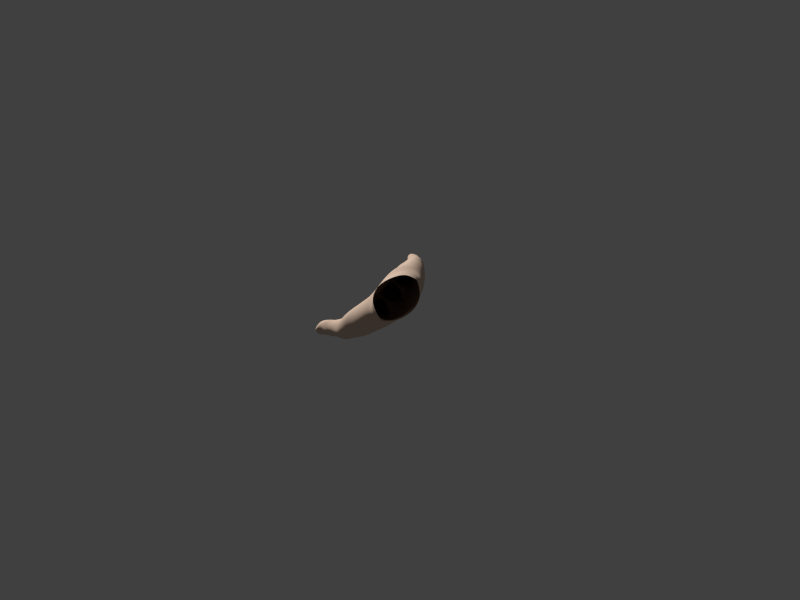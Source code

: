 # Source: rigging_fingers.blend  (saved by Blender 2.82.7; exported with 4.5.12 LTS)
import bpy
from mathutils import Matrix  # noqa: F401  (used for matrix-valued properties, if any)

bpy.ops.wm.read_factory_settings(use_empty=True)
scene = bpy.context.scene
scene.name = 'Scene'

# ---- collections
col_collection_1 = bpy.data.collections.new('Collection 1'); scene.collection.children.link(col_collection_1)
col_collection_2 = bpy.data.collections.new('Collection 2'); scene.collection.children.link(col_collection_2)
col_collection_3 = bpy.data.collections.new('Collection 3'); scene.collection.children.link(col_collection_3)
col_collection_3.hide_render = True
col_collection_3.hide_viewport = True

# ---- materials (node trees are filled in below, after node groups)
mat_skin = bpy.data.materials.new('Skin')
mat_skin.alpha_threshold = 0.0
mat_skin.use_transparent_shadow = False
mat_skin.diffuse_color = (0.7538, 0.5599, 0.431, 1.0)
mat_skin.specular_color = (1.0, 0.9097, 0.838)
mat_skin.roughness = 0.5
mat_skin.specular_intensity = 0.01059
mat_skin.line_color = (0.0, 0.0, 0.0, 1.0)

# ---- material node trees

# ---- world
world_world = bpy.data.worlds.new('World'); scene.world = world_world
world_world.color = (0.05088, 0.05088, 0.05088)
world_world.use_sun_shadow = False
world_world.sun_shadow_jitter_overblur = 0.0
world_world.cycles.sampling_method = 'MANUAL'
world_world.cycles.sample_map_resolution = 256

# ---- cameras
cam_camera_001 = bpy.data.cameras.new('Camera.001')
cam_camera_001.lens = 68.72

# ---- meshes
me_cube_001 = bpy.data.meshes.new('Cube.001')
me_cube_001.from_pydata([(0.1139, 0.6359, -0.04383), (0.1596, 0.6355, -0.03913), (0.1241, 0.6376, -0.03177), (0.1484, 0.6374, -0.02937), (0.115, 0.6191, -0.03848), (0.1573, 0.6188, -0.034), (0.1432, 0.6173, -0.02957), (0.1289, 0.6174, -0.03102), (0.1176, 0.6574, -0.04799), (0.157, 0.6571, -0.04391), (0.1465, 0.6644, -0.03527), (0.1272, 0.6646, -0.03716), (0.1087, 0.6255, -0.07406), (0.1699, 0.6236, -0.06889), (0.1528, 0.6219, -0.09636), (0.1307, 0.6219, -0.09937), (0.1647, 0.6292, -0.08353), (0.1168, 0.6296, -0.08944), (0.1527, 0.6124, -0.09452), (0.1305, 0.6126, -0.09794), (0.1646, 0.6135, -0.08091), (0.116, 0.6138, -0.08736), (0.1533, 0.5183, -0.08721), (0.1284, 0.5185, -0.09452), (0.122, 0.5269, -0.01617), (0.1474, 0.5265, -0.01392), (0.1709, 0.524, -0.06813), (0.1679, 0.519, -0.03674), (0.1035, 0.5229, -0.07648), (0.1009, 0.5181, -0.0445), (0.1534, 0.5432, -0.08908), (0.1285, 0.5434, -0.09535), (0.1227, 0.5434, -0.02349), (0.1479, 0.5432, -0.02123), (0.1709, 0.5475, -0.06863), (0.1683, 0.5398, -0.03913), (0.1046, 0.5461, -0.07817), (0.102, 0.5393, -0.04654), (0.1334, 0.762, -0.1094), (0.1637, 0.7684, -0.06761), (0.1535, 0.7084, -0.1087), (0.1477, 0.7133, -0.05205), (0.1649, 0.7088, -0.08773), (0.1176, 0.7092, -0.09332), (0.115, 0.7164, -0.06923), (0.1538, 0.6547, -0.1037), (0.1314, 0.6548, -0.1065), (0.1255, 0.6803, -0.04658), (0.1499, 0.68, -0.04428), (0.169, 0.6532, -0.0815), (0.1677, 0.6651, -0.0562), (0.1121, 0.6539, -0.08756), (0.109, 0.6656, -0.06221), (0.1528, 0.5968, -0.09411), (0.13, 0.5967, -0.09794), (0.1234, 0.6047, -0.02574), (0.1481, 0.6044, -0.02345), (0.1685, 0.6056, -0.07389), (0.1683, 0.6079, -0.04241), (0.1099, 0.6058, -0.08094), (0.1046, 0.6081, -0.0492), (0.05567, 0.42, 0.001063), (0.03556, 0.4196, 0.0003555), (-0.09862, 0.3948, -0.02517), (0.1239, 0.4256, 0.01042), (-0.02529, 0.4077, -0.009235), (-0.0444, 0.4038, -0.0113), (0.08835, 0.44, -0.1035), (0.08756, 0.498, -0.04864), (0.08968, 0.4972, -0.09299), (0.008987, 0.4524, -0.03867), (0.01642, 0.4412, -0.1084), (0.01515, 0.4827, -0.1035), (0.01477, 0.4828, -0.08959), (-0.07214, 0.4378, -0.05539), (-0.06676, 0.4298, -0.1112), (-0.06685, 0.4752, -0.1067), (-0.0685, 0.4706, -0.09173), (-0.02062, 0.4444, -0.01889), (0.01602, 0.4529, -0.03), (0.03549, 0.4557, -0.01037), (0.05941, 0.456, -0.009684), (0.08134, 0.4549, -0.0312), (0.02369, 0.4374, -0.1107), (-0.05758, 0.4257, -0.1155), (0.008516, 0.4299, -0.1085), (-0.06464, 0.4396, -0.04877), (-0.1366, 0.4233, -0.09087), (-0.07474, 0.4188, -0.1095), (-0.0805, 0.4334, -0.04953), (-0.1395, 0.4283, -0.05926), (0.0679, 0.4375, -0.1087), (0.04434, 0.4371, -0.1117), (-0.01148, 0.4255, -0.1131), (-0.03542, 0.4249, -0.1161), (-0.09311, 0.416, -0.1082), (-0.1134, 0.4162, -0.1094), (-0.04387, 0.4425, -0.02044), (-0.12, 0.431, -0.03606), (-0.09975, 0.4325, -0.032), (0.122, 0.4529, -0.0005448), (0.1491, 0.4538, -0.002448), (0.1595, 0.4395, -0.09157), (0.1228, 0.4363, -0.1027), (0.09809, 0.4492, -0.02836), (0.1049, 0.4382, -0.09873), (0.1776, 0.4517, -0.03016), (0.179, 0.4456, -0.0683), (0.03113, 0.5001, -0.01277), (0.06853, 0.4954, -0.1053), (0.04319, 0.4953, -0.109), (-0.01311, 0.4859, -0.1082), (-0.03825, 0.4858, -0.1116), (-0.01546, 0.4864, -0.01946), (-0.04757, 0.4861, -0.02325), (-0.1196, 0.4715, -0.03737), (-0.1302, 0.4793, -0.09188), (-0.06257, 0.487, -0.0599), (-0.06083, 0.4853, -0.1033), (0.02114, 0.4949, -0.09944), (0.1306, 0.6169, -0.09834), (0.1527, 0.6168, -0.09488), (0.1502, 0.8247, -0.09551), (0.1361, 0.8248, -0.09699), (0.1347, 0.8263, -0.07141), (0.1488, 0.8262, -0.06991), (0.1179, 0.5032, -0.01013), (0.1499, 0.5029, -0.007491), (0.1282, 0.4936, -0.0921), (0.1531, 0.4946, -0.084), (0.1655, 0.6204, -0.07989), (0.1685, 0.6321, -0.04684), (0.1154, 0.6212, -0.08624), (0.1062, 0.6326, -0.05344), (0.1595, 0.8136, -0.08211), (0.1587, 0.8145, -0.06989), (0.1252, 0.8139, -0.08542), (0.1244, 0.8148, -0.07312), (0.1002, 0.4962, -0.04783), (0.1043, 0.5005, -0.08015), (0.1675, 0.4984, -0.03592), (0.1707, 0.5014, -0.06826), (0.1155, 0.7436, -0.07203), (0.1245, 0.7301, -0.09626), (0.1638, 0.743, -0.06707), (0.1599, 0.7296, -0.09189), (0.153, 0.7268, -0.105), (0.1337, 0.727, -0.1082), (0.1631, 0.7162, -0.06399), (0.1289, 0.7135, -0.05403), (0.1332, 0.7084, -0.1122), (0.1165, 0.7688, -0.07238), (0.1183, 0.7597, -0.09206), (0.1658, 0.7591, -0.08694), (0.1488, 0.773, -0.05984), (0.1302, 0.7731, -0.06184), (0.1548, 0.7619, -0.1067), (0.1233, 0.7219, -0.09922), (0.1611, 0.7215, -0.09423), (0.1337, 0.7229, -0.1093), (0.1531, 0.7228, -0.1061), (0.1236, 0.7394, -0.09758), (0.1613, 0.739, -0.09292), (0.1338, 0.7316, -0.1076), (0.153, 0.7316, -0.1048), (0.1651, 0.7341, -0.08204), (0.1171, 0.7349, -0.08702), (0.131, 0.7669, -0.05755), (0.1471, 0.7667, -0.05583), (0.155, 0.7621, -0.06313), (0.1241, 0.7624, -0.06634), (0.1315, 0.7323, -0.05378), (0.1453, 0.7322, -0.05223), (0.1556, 0.7327, -0.05676), (0.1216, 0.7329, -0.06046), (0.146, 0.75, -0.0537), (0.1313, 0.7501, -0.05532), (0.157, 0.748, -0.05858), (0.1209, 0.7483, -0.06243), (0.1342, 0.795, -0.1013), (0.1625, 0.7916, -0.06721), (0.1193, 0.7925, -0.08928), (0.1187, 0.7919, -0.07151), (0.1523, 0.7949, -0.09912), (0.1648, 0.792, -0.08456), (0.1335, 0.7767, -0.1054), (0.1635, 0.7836, -0.06745), (0.1184, 0.7814, -0.09067), (0.1173, 0.784, -0.07203), (0.1479, 0.7774, -0.06021), (0.1314, 0.7776, -0.062), (0.1538, 0.7766, -0.1029), (0.1655, 0.781, -0.08569), (0.1336, 0.7821, -0.06173), (0.1459, 0.782, -0.0603), (0.1253, 0.7892, -0.06881), (0.1553, 0.7831, -0.06537), (0.1262, 0.7942, -0.06864), (0.1549, 0.794, -0.06568), (0.1284, 0.811, -0.07011), (0.1541, 0.8108, -0.06758), (0.1467, 0.8194, -0.06752), (0.1361, 0.8195, -0.06874), (0.1357, 0.8244, -0.06797), (0.1471, 0.8243, -0.0667), (0.1552, 0.8136, -0.06704), (0.1274, 0.8138, -0.06973), (0.156, 0.7924, -0.06598), (0.125, 0.7927, -0.06915), (0.1502, 0.7969, -0.06167), (0.1306, 0.7971, -0.06371), (0.1569, 0.7873, -0.06834), (0.1242, 0.7875, -0.07169), (0.1466, 0.7798, -0.06315), (0.1333, 0.78, -0.06468), (0.05066, 0.7983, -0.07556), (0.06471, 0.7981, -0.07396), (0.04109, 0.8064, -0.08299), (0.07554, 0.8061, -0.07947), (0.04788, 0.8163, -0.07444), (0.06847, 0.8161, -0.07231), (0.04198, 0.8118, -0.08027), (0.07463, 0.8115, -0.07695), (0.04455, 0.834, -0.07862), (0.0738, 0.8337, -0.07591), (0.06536, 0.8448, -0.07404), (0.05334, 0.8449, -0.0753), (0.05377, 0.8398, -0.0766), (0.0649, 0.8397, -0.0754), (0.07268, 0.8308, -0.07692), (0.04558, 0.8311, -0.07947), (0.07346, 0.8132, -0.07662), (0.04322, 0.8134, -0.07973), (0.07388, 0.8017, -0.07634), (0.0422, 0.8082, -0.07993), (0.064, 0.8004, -0.07087), (0.05099, 0.8005, -0.07236), (0.08455, 0.7996, -0.09765), (0.0722, 0.7945, -0.1155), (0.04871, 0.7958, -0.07263), (0.06605, 0.7956, -0.07077), (0.03378, 0.8027, -0.08336), (0.03495, 0.7998, -0.1029), (0.08244, 0.8023, -0.07855), (0.0508, 0.7946, -0.1182), (0.08373, 0.8114, -0.09637), (0.07052, 0.8144, -0.1114), (0.0353, 0.8111, -0.08276), (0.03579, 0.8119, -0.1013), (0.08142, 0.8108, -0.07826), (0.05142, 0.8145, -0.1137), (0.03768, 0.7647, -0.07275), (0.07569, 0.7644, -0.06872), (0.04863, 0.7666, -0.06484), (0.0641, 0.7664, -0.06319), (0.03844, 0.7485, -0.07051), (0.07425, 0.7483, -0.06663), (0.0634, 0.7477, -0.06164), (0.04879, 0.7479, -0.06323), (0.04106, 0.7796, -0.07727), (0.07355, 0.7794, -0.0739), (0.06522, 0.7842, -0.06583), (0.04828, 0.7844, -0.06761), (0.03359, 0.7505, -0.099), (0.08417, 0.7496, -0.09376), (0.07139, 0.747, -0.1174), (0.0511, 0.747, -0.1203), (0.08008, 0.7548, -0.105), (0.04038, 0.7552, -0.11), (0.07147, 0.7377, -0.1188), (0.05102, 0.7379, -0.122), (0.07987, 0.7364, -0.1063), (0.04009, 0.7367, -0.1116), (0.07332, 0.7788, -0.1197), (0.04746, 0.7911, -0.07244), (0.06703, 0.7909, -0.07035), (0.08495, 0.776, -0.09916), (0.03492, 0.7766, -0.1045), (0.03305, 0.7862, -0.08379), (0.05055, 0.7226, -0.1251), (0.0461, 0.728, -0.06336), (0.08209, 0.7308, -0.07434), (0.05107, 0.7421, -0.1209), (0.0714, 0.7419, -0.1176), (0.07861, 0.7449, -0.1039), (0.0828, 0.7591, -0.07799), (0.04133, 0.7454, -0.1085), (0.03198, 0.7597, -0.08321), (0.01696, 0.4982, -0.05578), (0.04134, 0.8351, -0.08202), (0.04207, 0.8345, -0.09528), (0.07746, 0.8348, -0.07872), (0.07819, 0.8342, -0.09185), (0.02216, 0.6426, -0.06308), (0.0319, 0.6306, -0.09834), (0.0878, 0.642, -0.05613), (0.08465, 0.6297, -0.09167), (0.06685, 0.4998, -0.009435), (0.06706, 0.8469, -0.07688), (0.05222, 0.8471, -0.07837), (0.05361, 0.8459, -0.1047), (0.06846, 0.8458, -0.1032), (0.07125, 0.6259, -0.1075), (0.04796, 0.6261, -0.1112), (0.02052, 0.6167, -0.05846), (0.02617, 0.6143, -0.09311), (0.08762, 0.6165, -0.05132), (0.08789, 0.6141, -0.08572), (0.06625, 0.613, -0.03099), (0.04026, 0.6133, -0.03341), (0.04733, 0.6047, -0.1112), (0.07133, 0.6048, -0.1071), (0.02511, 0.6774, -0.07232), (0.0284, 0.665, -0.09958), (0.08691, 0.6769, -0.06597), (0.08836, 0.6643, -0.09322), (0.06812, 0.6926, -0.05294), (0.04251, 0.6929, -0.05536), (0.04878, 0.6659, -0.1195), (0.07231, 0.6658, -0.1165), (0.03148, 0.7311, -0.07983), (0.03407, 0.7234, -0.1053), (0.08396, 0.723, -0.09951), (0.06592, 0.7278, -0.0613), (0.07192, 0.7226, -0.1214), (0.08268, 0.7861, -0.07876), (0.05076, 0.7789, -0.1226), (0.01773, 0.5443, -0.05566), (0.02046, 0.5509, -0.08956), (0.08748, 0.5447, -0.04793), (0.09007, 0.5521, -0.07939), (0.06604, 0.5484, -0.02866), (0.03951, 0.5487, -0.03104), (0.04555, 0.5473, -0.1078), (0.07176, 0.5471, -0.1011), (0.01652, 0.522, -0.05325), (0.01926, 0.5264, -0.08725), (0.08744, 0.5226, -0.0457), (0.09014, 0.527, -0.0788), (0.06553, 0.5309, -0.02097), (0.03878, 0.5313, -0.02332), (0.04437, 0.5144, -0.1046), (0.07083, 0.5148, -0.09758), (0.03257, 0.6228, -0.09973), (0.08378, 0.6224, -0.09296), (0.04781, 0.6215, -0.1109), (0.07123, 0.6213, -0.1073), (0.03332, 0.6395, -0.1015), (0.08383, 0.6391, -0.09531), (0.04805, 0.6313, -0.1121), (0.07129, 0.6313, -0.1089), (0.08929, 0.6331, -0.08), (0.02479, 0.6352, -0.08545), (0.04422, 0.6764, -0.04544), (0.06457, 0.6762, -0.04345), (0.0757, 0.6684, -0.05272), (0.03417, 0.6687, -0.057), (0.04605, 0.6266, -0.03905), (0.06116, 0.6265, -0.03755), (0.07598, 0.6281, -0.04231), (0.03144, 0.6284, -0.04702), (0.06659, 0.6477, -0.03729), (0.04102, 0.6479, -0.03979), (0.07842, 0.6457, -0.04776), (0.03032, 0.6461, -0.0527), (-0.04963, 0.6291, -0.06063), (-0.002842, 0.6287, -0.05582), (-0.03921, 0.6309, -0.04818), (-0.01434, 0.6307, -0.04574), (-0.04853, 0.6119, -0.05513), (-0.005207, 0.6116, -0.05055), (-0.01963, 0.61, -0.04596), (-0.03432, 0.6101, -0.04744), (-0.04588, 0.6511, -0.06488), (-0.005476, 0.6508, -0.06069), (-0.0163, 0.6584, -0.05174), (-0.03609, 0.6586, -0.05368), (-0.05499, 0.6184, -0.09219), (0.007729, 0.6165, -0.08672), (-0.009784, 0.6147, -0.1149), (-0.03238, 0.6147, -0.118), (0.002421, 0.6223, -0.1017), (-0.04669, 0.6226, -0.1079), (-0.009856, 0.6051, -0.1131), (-0.03264, 0.6052, -0.1167), (0.002345, 0.6061, -0.09919), (-0.04745, 0.6065, -0.1058), (-0.01086, 0.5035, -0.1026), (-0.0366, 0.5033, -0.1095), (-0.04141, 0.5174, -0.0321), (-0.01536, 0.5171, -0.02987), (0.008502, 0.5134, -0.0852), (0.005939, 0.509, -0.05362), (-0.05978, 0.5154, -0.08544), (-0.06225, 0.511, -0.05385), (-0.009428, 0.5332, -0.1071), (-0.03501, 0.5336, -0.1129), (-0.04071, 0.5344, -0.03956), (-0.01487, 0.5341, -0.03736), (0.008481, 0.538, -0.08607), (0.005959, 0.5305, -0.05581), (-0.05853, 0.5395, -0.08915), (-0.06119, 0.5324, -0.05649), (-0.02961, 0.7581, -0.1291), (0.001359, 0.7651, -0.08607), (-0.008956, 0.7032, -0.1286), (-0.01498, 0.7085, -0.06921), (0.002703, 0.7037, -0.1069), (-0.04578, 0.7039, -0.1107), (-0.04843, 0.7116, -0.08715), (-0.008783, 0.6483, -0.1224), (-0.03169, 0.6486, -0.125), (-0.03776, 0.6746, -0.06333), (-0.01284, 0.6744, -0.06098), (0.006825, 0.6469, -0.09963), (0.005421, 0.6591, -0.07344), (-0.05152, 0.6471, -0.1058), (-0.05469, 0.659, -0.07977), (-0.009779, 0.589, -0.1129), (-0.03313, 0.5889, -0.1168), (-0.03995, 0.5972, -0.04198), (-0.01466, 0.5969, -0.03963), (0.006324, 0.598, -0.09195), (0.006109, 0.6004, -0.05925), (-0.0537, 0.5982, -0.09929), (-0.05919, 0.6006, -0.06599), (-0.03249, 0.6097, -0.117), (-0.009835, 0.6095, -0.1135), (-0.01231, 0.8223, -0.1103), (-0.02676, 0.8224, -0.1118), (-0.02827, 0.8241, -0.08558), (-0.01383, 0.824, -0.08413), (0.003204, 0.6132, -0.098), (0.006286, 0.6252, -0.06386), (-0.04808, 0.614, -0.1047), (-0.05757, 0.6257, -0.07062), (-0.002866, 0.8112, -0.09916), (-0.003686, 0.8121, -0.08605), (-0.038, 0.8115, -0.1025), (-0.03881, 0.8124, -0.08928), (-0.04764, 0.7371, -0.09072), (-0.03871, 0.7254, -0.1159), (0.00148, 0.7388, -0.0855), (-0.002442, 0.7249, -0.1114), (-0.009428, 0.722, -0.125), (-0.02921, 0.7221, -0.1282), (0.0007886, 0.7114, -0.08203), (-0.03426, 0.7087, -0.0712), (-0.02974, 0.7031, -0.1317), (-0.04645, 0.7617, -0.09135), (-0.0448, 0.754, -0.1115), (0.003626, 0.7553, -0.1061), (-0.0139, 0.7698, -0.07787), (-0.03283, 0.7692, -0.07998), (-0.007674, 0.758, -0.1263), (-0.03991, 0.7169, -0.1188), (-0.001215, 0.7166, -0.1138), (-0.02926, 0.718, -0.1293), (-0.009369, 0.7179, -0.1261), (-0.03963, 0.7348, -0.1173), (-0.001019, 0.7345, -0.1125), (-0.02918, 0.7269, -0.1276), (-0.009448, 0.7269, -0.1247), (0.00291, 0.7295, -0.1012), (-0.04619, 0.7296, -0.1064), (-0.032, 0.7624, -0.0753), (-0.01568, 0.7634, -0.07343), (-0.00755, 0.7586, -0.08125), (-0.03883, 0.7564, -0.08485), (-0.03164, 0.728, -0.07107), (-0.01743, 0.7279, -0.06952), (-0.006866, 0.7283, -0.07443), (-0.04161, 0.728, -0.07826), (-0.01676, 0.7461, -0.07098), (-0.03171, 0.7456, -0.07265), (-0.00547, 0.744, -0.07638), (-0.04219, 0.7424, -0.08045), (-0.02883, 0.7922, -0.1212), (0.0001663, 0.789, -0.08582), (-0.04408, 0.7897, -0.1087), (-0.04469, 0.7893, -0.09024), (-0.01024, 0.7921, -0.1189), (0.002556, 0.7893, -0.1039), (-0.02952, 0.7732, -0.1252), (0.001151, 0.7808, -0.08605), (-0.04476, 0.7769, -0.11), (-0.04597, 0.7796, -0.0909), (-0.01485, 0.7745, -0.07831), (-0.03172, 0.7746, -0.08012), (-0.008695, 0.7731, -0.1226), (0.003316, 0.7779, -0.105), (-0.0295, 0.7792, -0.07988), (-0.01684, 0.7791, -0.07845), (-0.038, 0.7865, -0.08745), (-0.007187, 0.7803, -0.08388), (-0.03701, 0.7916, -0.08727), (-0.007592, 0.7914, -0.08424), (-0.03471, 0.8086, -0.08676), (-0.008353, 0.8084, -0.08428), (-0.01595, 0.8172, -0.08269), (-0.02678, 0.8173, -0.08385), (-0.02721, 0.8222, -0.08254), (-0.01551, 0.8221, -0.08132), (-0.007268, 0.8112, -0.08325), (-0.03573, 0.8115, -0.0859), (-0.006446, 0.7898, -0.08456), (-0.03821, 0.79, -0.0878), (-0.01249, 0.7944, -0.07996), (-0.03252, 0.7946, -0.08203), (-0.00554, 0.7845, -0.08704), (-0.03905, 0.7847, -0.09048), (-0.01614, 0.7769, -0.08148), (-0.02981, 0.777, -0.08303), (-0.101, 0.7233, -0.08773), (-0.08891, 0.7232, -0.08634), (-0.1091, 0.7302, -0.09447), (-0.07944, 0.73, -0.09141), (-0.1034, 0.7388, -0.08693), (-0.08568, 0.7386, -0.08507), (-0.1084, 0.7348, -0.09206), (-0.08027, 0.7346, -0.08917), (-0.1064, 0.7543, -0.0901), (-0.08114, 0.7541, -0.08773), (-0.08853, 0.7638, -0.08569), (-0.0989, 0.7639, -0.08676), (-0.09849, 0.7595, -0.08811), (-0.08888, 0.7594, -0.0871), (-0.08207, 0.7515, -0.08869), (-0.1054, 0.7517, -0.09092), (-0.08129, 0.7361, -0.08888), (-0.1074, 0.7363, -0.09159), (-0.08094, 0.7262, -0.08851), (-0.1082, 0.7317, -0.09174), (-0.08955, 0.7251, -0.0837), (-0.1008, 0.7252, -0.085), (-0.07151, 0.7248, -0.1078), (-0.0822, 0.7212, -0.124), (-0.1028, 0.7212, -0.08517), (-0.08781, 0.7211, -0.08351), (-0.1155, 0.7271, -0.0946), (-0.1143, 0.7251, -0.1123), (-0.07355, 0.7268, -0.0904), (-0.1007, 0.7213, -0.1263), (-0.07215, 0.7348, -0.107), (-0.08344, 0.7376, -0.1212), (-0.1142, 0.7343, -0.0942), (-0.1135, 0.7352, -0.1114), (-0.07441, 0.734, -0.09026), (-0.09992, 0.7377, -0.1232), (-0.1125, 0.696, -0.08549), (-0.0797, 0.6958, -0.08201), (-0.1031, 0.6978, -0.07908), (-0.08975, 0.6976, -0.07761), (-0.1118, 0.6821, -0.08408), (-0.08093, 0.6819, -0.08072), (-0.09033, 0.6815, -0.07662), (-0.1029, 0.6816, -0.07802), (-0.1095, 0.7082, -0.08875), (-0.08146, 0.708, -0.0858), (-0.08866, 0.7119, -0.07928), (-0.1033, 0.7121, -0.08087), (-0.1156, 0.6835, -0.109), (-0.07201, 0.6828, -0.1044), (-0.08282, 0.6803, -0.1265), (-0.1003, 0.6803, -0.129), (-0.07541, 0.6872, -0.115), (-0.1097, 0.6875, -0.1192), (-0.08276, 0.6724, -0.1276), (-0.1004, 0.6725, -0.1305), (-0.07559, 0.6713, -0.1162), (-0.1099, 0.6716, -0.1209), (-0.08145, 0.7082, -0.1265), (-0.1039, 0.7174, -0.08487), (-0.087, 0.7172, -0.08303), (-0.07145, 0.7056, -0.1081), (-0.1146, 0.7061, -0.1127), (-0.1163, 0.7138, -0.09447), (-0.1009, 0.6594, -0.1328), (-0.1052, 0.6645, -0.07835), (-0.07409, 0.6668, -0.08754), (-0.1003, 0.6761, -0.1296), (-0.0828, 0.676, -0.1267), (-0.07665, 0.6786, -0.1142), (-0.07346, 0.6911, -0.08996), (-0.1088, 0.679, -0.1182), (-0.1173, 0.6916, -0.09448), (-0.0719, 0.4763, -0.1004), (-0.07641, 0.4711, -0.05848), (-0.1335, 0.4717, -0.06131), (-0.1091, 0.7552, -0.09312), (-0.1083, 0.7548, -0.1053), (-0.07796, 0.755, -0.09024), (-0.07713, 0.7545, -0.1023), (-0.126, 0.5916, -0.07577), (-0.1179, 0.5815, -0.1033), (-0.06941, 0.5911, -0.06975), (-0.07236, 0.5807, -0.09749), (-0.08664, 0.4764, -0.1076), (-0.108, 0.4768, -0.1066), (-0.09331, 0.4716, -0.03391), (-0.08705, 0.7656, -0.0882), (-0.09985, 0.7658, -0.08948), (-0.09836, 0.7647, -0.1136), (-0.08555, 0.7647, -0.1123), (-0.08397, 0.5775, -0.1111), (-0.1041, 0.5777, -0.1143), (-0.1275, 0.5694, -0.0713), (-0.123, 0.5677, -0.09716), (-0.06966, 0.5693, -0.06502), (-0.06981, 0.5675, -0.09074), (-0.08796, 0.566, -0.04963), (-0.1104, 0.5662, -0.05186), (-0.105, 0.5597, -0.1123), (-0.08432, 0.5598, -0.1088), (-0.1234, 0.6215, -0.08426), (-0.1206, 0.6108, -0.1068), (-0.07013, 0.6211, -0.07879), (-0.06889, 0.6102, -0.1013), (-0.08627, 0.6345, -0.06913), (-0.1084, 0.6348, -0.07122), (-0.103, 0.6116, -0.1245), (-0.08269, 0.6115, -0.122), (-0.1177, 0.6671, -0.09236), (-0.1152, 0.6603, -0.1149), (-0.07229, 0.6601, -0.1091), (-0.08814, 0.6643, -0.07654), (-0.08249, 0.6595, -0.1291), (-0.07347, 0.7134, -0.0901), (-0.1009, 0.7083, -0.129), (-0.1318, 0.5177, -0.06255), (-0.1291, 0.5253, -0.08918), (-0.07224, 0.5196, -0.05598), (-0.06977, 0.528, -0.08078), (-0.09053, 0.5223, -0.04129), (-0.1131, 0.5219, -0.04328), (-0.1085, 0.5235, -0.1038), (-0.08613, 0.5239, -0.09828), (-0.1328, 0.4975, -0.06374), (-0.1306, 0.5029, -0.09078), (-0.07198, 0.4997, -0.057), (-0.06985, 0.5051, -0.08313), (-0.09077, 0.5065, -0.03704), (-0.1136, 0.5061, -0.03888), (-0.1085, 0.4997, -0.1066), (-0.08604, 0.5002, -0.1005), (-0.1174, 0.5749, -0.1038), (-0.0732, 0.5746, -0.098), (-0.1042, 0.5737, -0.1137), (-0.08402, 0.5736, -0.1106), (-0.1165, 0.5891, -0.1069), (-0.07296, 0.5887, -0.1015), (-0.1039, 0.5821, -0.1156), (-0.08387, 0.5821, -0.1128), (-0.06827, 0.5836, -0.08792), (-0.1239, 0.5853, -0.09281), (-0.1069, 0.6206, -0.06245), (-0.08936, 0.6205, -0.06069), (-0.07981, 0.6139, -0.06807), (-0.1156, 0.6141, -0.07181), (-0.1054, 0.5778, -0.05655), (-0.09236, 0.5777, -0.05514), (-0.0796, 0.5791, -0.0588), (-0.118, 0.5794, -0.06298), (-0.08765, 0.596, -0.05511), (-0.1097, 0.5961, -0.05733), (-0.07749, 0.5943, -0.0634), (-0.119, 0.5946, -0.06773), (0.09713, 0.447, -0.1008), (0.09721, 0.4945, -0.08114), (0.09109, 0.4589, -0.0376), (0.09831, 0.4967, -0.09239), (0.001558, 0.4455, -0.03342), (0.005655, 0.4879, -0.05421), (0.007905, 0.4863, -0.0978), (-0.07039, 0.3912, -0.02939), (0.005743, 0.4126, -0.009541), (0.09256, 0.4195, -0.006929), (0.1525, 0.4264, 0.005522), (0.181, 0.4212, -0.0253), (0.1599, 0.4104, -0.09076), (0.1822, 0.4154, -0.06655), (-0.1361, 0.3876, -0.08933), (-0.1389, 0.3927, -0.05475), (-0.01116, 0.3891, -0.1099), (-0.03693, 0.3872, -0.1135), (0.1232, 0.4044, -0.1027), (-0.1199, 0.394, -0.03079), (-0.09372, 0.3835, -0.1053), (-0.1139, 0.3841, -0.1037), (-0.06684, 0.3968, -0.1157), (0.06864, 0.4019, -0.1039), (0.04277, 0.3996, -0.1074), (0.01484, 0.4073, -0.1105), (0.09681, 0.4061, -0.1031), (-0.05839, 0.46, -0.1112), (-0.01025, 0.4567, -0.111), (-0.03529, 0.4566, -0.1144), (0.0307, 0.4791, -0.01194), (0.1712, 0.4798, -0.03324), (0.1261, 0.468, -0.09089), (0.1739, 0.4776, -0.06466), (0.156, 0.47, -0.08144), (0.1504, 0.4793, -0.005266), (-0.04746, 0.4654, -0.02227), (0.01208, 0.4708, -0.06656), (0.09967, 0.4761, -0.05184), (0.01635, 0.4645, -0.1063), (-0.09522, 0.4529, -0.03277), (0.06994, 0.4687, -0.1073), (0.1048, 0.4718, -0.08665), (-0.1214, 0.4523, -0.0367), (0.04503, 0.4686, -0.1108), (0.1176, 0.479, -0.006143), (-0.01635, 0.4665, -0.01877), (-0.1105, 0.4471, -0.1051), (-0.07285, 0.4494, -0.1045), (-0.08992, 0.4465, -0.1064), (-0.07741, 0.4556, -0.0656), (-0.1342, 0.4557, -0.06014), (0.08978, 0.4723, -0.09871), (-0.07086, 0.4581, -0.07176), (-0.1311, 0.4557, -0.08818), (-0.06653, 0.453, -0.1081), (0.02316, 0.471, -0.1058), (-0.06344, 0.4668, -0.06744), (0.01771, 0.4788, -0.06115), (0.0655, 0.479, -0.009467), (0.09392, 0.4802, -0.05975), (0.09822, 0.4727, -0.0946), (0.004936, 0.47, -0.06045), (0.009657, 0.4614, -0.1039), (0.08562, 0.4797, -0.05533), (0.3573, 0.4436, -0.1238), (0.3642, 0.4316, -0.1405), (0.3503, 0.4653, -0.1236), (0.3672, 0.4364, -0.1639), (0.3714, 0.4735, -0.1302), (0.3814, 0.4561, -0.1545), (0.3578, 0.4765, -0.1279), (0.3738, 0.449, -0.1659), (0.3752, 0.4978, -0.1348), (0.39, 0.4722, -0.1705), (0.395, 0.489, -0.1615), (0.3888, 0.4998, -0.1463), (0.3844, 0.4958, -0.1461), (0.3902, 0.4858, -0.1603), (0.3867, 0.4708, -0.1689), (0.3729, 0.4946, -0.1358), (0.3747, 0.4518, -0.1649), (0.3599, 0.4772, -0.1296), (0.3703, 0.4373, -0.1587), (0.3553, 0.4649, -0.1227), (0.3685, 0.4339, -0.1375), (0.3621, 0.4449, -0.122), (0.3456, 0.4343, -0.1825), (0.3241, 0.4505, -0.1801), (0.3578, 0.4393, -0.1167), (0.3663, 0.4246, -0.1374), (0.3402, 0.4672, -0.1222), (0.3231, 0.4755, -0.1307), (0.3616, 0.4306, -0.1732), (0.3133, 0.4688, -0.155), (0.3541, 0.4487, -0.1856), (0.3408, 0.4685, -0.1823), (0.3524, 0.481, -0.1214), (0.3325, 0.489, -0.136), (0.3749, 0.4424, -0.175), (0.3312, 0.4849, -0.16), (0.3364, 0.4156, -0.0968), (0.3513, 0.3887, -0.1348), (0.3457, 0.4073, -0.1043), (0.3521, 0.3962, -0.1199), (0.3318, 0.4034, -0.09358), (0.3451, 0.3803, -0.1261), (0.3458, 0.3842, -0.1143), (0.3392, 0.3959, -0.09795), (0.3402, 0.4248, -0.1074), (0.353, 0.4026, -0.1386), (0.3534, 0.4091, -0.1269), (0.3481, 0.4182, -0.1141), (0.3027, 0.4295, -0.1033), (0.3256, 0.3886, -0.1601), (0.2991, 0.4123, -0.1584), (0.2896, 0.4279, -0.137), (0.3142, 0.4015, -0.166), (0.2945, 0.435, -0.1202), (0.2925, 0.4019, -0.1525), (0.2823, 0.4182, -0.1304), (0.3068, 0.3886, -0.1589), (0.2863, 0.4233, -0.1117), (0.3097, 0.4274, -0.1679), (0.3522, 0.4308, -0.1158), (0.3595, 0.4181, -0.1336), (0.3306, 0.4066, -0.1748), (0.3061, 0.4495, -0.1162), (0.3333, 0.4431, -0.1051), (0.2756, 0.4079, -0.1237), (0.3303, 0.3853, -0.09085), (0.3337, 0.3672, -0.136), (0.2859, 0.4221, -0.1331), (0.2956, 0.4064, -0.1544), (0.3115, 0.3943, -0.1615), (0.3426, 0.3851, -0.1493), (0.2914, 0.4287, -0.1145), (0.3223, 0.4233, -0.09758), (0.3707, 0.5026, -0.1338), (0.3583, 0.5031, -0.1463), (0.3889, 0.4711, -0.1777), (0.3736, 0.4763, -0.1834), (0.2713, 0.3285, -0.04107), (0.296, 0.288, -0.1021), (0.3936, 0.4911, -0.1661), (0.386, 0.5043, -0.1476), (0.3608, 0.5069, -0.1629), (0.3675, 0.4952, -0.1791), (0.2357, 0.3183, -0.1146), (0.2236, 0.3375, -0.09222), (0.2414, 0.305, -0.02653), (0.2147, 0.3418, -0.06991), (0.2817, 0.2649, -0.09301), (0.2492, 0.2737, -0.1249), (0.2807, 0.2623, -0.05745), (0.276, 0.2743, -0.03388), (0.201, 0.3218, -0.08916), (0.2202, 0.2935, -0.1218), (0.2867, 0.3478, -0.05819), (0.2475, 0.3565, -0.07352), (0.3071, 0.3115, -0.1125), (0.2748, 0.3149, -0.1311), (0.3214, 0.3301, -0.08926), (0.314, 0.3437, -0.06894), (0.2389, 0.3569, -0.1027), (0.25, 0.3403, -0.1267), (0.3148, 0.4024, -0.08622), (0.2882, 0.4129, -0.09811), (0.3108, 0.3737, -0.1521), (0.3382, 0.3716, -0.1102), (0.2864, 0.3905, -0.1474), (0.3525, 0.4055, -0.1602), (0.2999, 0.444, -0.1451), (0.2187, 0.3378, -0.0894), (0.2338, 0.3144, -0.117), (0.2243, 0.3424, -0.09097), (0.2374, 0.3212, -0.1188), (0.2639, 0.2925, -0.1257), (0.2322, 0.3439, -0.06837), (0.3084, 0.3297, -0.06145), (0.3144, 0.3189, -0.07751), (0.3089, 0.3086, -0.09362), (0.2929, 0.3342, -0.05483), (0.2844, 0.2865, -0.04378), (0.2922, 0.2782, -0.06028), (0.2951, 0.2785, -0.08004), (0.2729, 0.3062, -0.0327), (0.3065, 0.2988, -0.06766), (0.2987, 0.3097, -0.0501), (0.3041, 0.2905, -0.08733), (0.2845, 0.3209, -0.04116), (0.3298, 0.3522, -0.1007), (0.2903, 0.3408, -0.1381), (0.266, 0.3601, -0.134), (0.3165, 0.339, -0.1231), (0.3216, 0.3663, -0.08014), (0.2552, 0.3763, -0.1112), (0.2994, 0.3739, -0.07288), (0.2667, 0.3782, -0.08495), (0.00173, 0.2077, 0.04817), (0.128, 0.2344, 0.03413), (-0.1192, 0.1914, -0.01615), (0.06116, 0.2224, -0.09703), (-0.0447, 0.1617, -0.1164), (0.08067, 0.2546, -0.09297), (0.2307, 0.1957, -0.06687), (0.2067, 0.2097, -0.11), (0.234, 0.2032, -0.03122), (0.2248, 0.2184, -0.007488), (0.1269, 0.2441, -0.1092), (0.1558, 0.2246, -0.1146), (-0.0007535, 0.3132, 0.0259), (0.04864, 0.3251, 0.03603), (0.07729, 0.3424, 0.02382), (-0.07406, 0.2937, 0.01256), (0.1062, 0.3282, 0.03102), (0.1409, 0.3329, 0.02529), (0.1824, 0.3453, -0.01111), (0.192, 0.3851, -0.05895), (0.1683, 0.3732, -0.07297), (-0.1316, 0.2829, -0.07347), (-0.1355, 0.2881, -0.03422), (-0.05741, 0.2801, -0.09372), (-0.1185, 0.2908, -0.006886), (-0.1021, 0.2816, -0.09962), (0.05087, 0.3048, -0.08407), (0.08927, 0.3139, -0.08555), (0.004465, 0.292, -0.08952), (0.1657, 0.2914, 0.01183), (0.2339, 0.2695, -0.01205), (-0.002374, 0.2657, 0.04536), (0.07251, 0.2744, 0.04431), (-0.06218, 0.252, 0.03068), (0.127, 0.2811, 0.03149), (-0.1202, 0.2318, -0.06763), (-0.1236, 0.2369, -0.02287), (-0.1071, 0.2407, 0.006376), (-0.08859, 0.2289, -0.09783), (0.04841, 0.258, -0.08995), (-0.04932, 0.228, -0.1066), (0.0708, 0.2746, -0.08618), (0.01369, 0.2344, -0.1044), (0.2589, 0.2309, -0.08539), (0.231, 0.2338, -0.1198), (0.2636, 0.2377, -0.05), (0.2573, 0.2525, -0.02305), (0.1699, 0.3043, -0.09743), (0.1935, 0.2677, -0.1249), (0.1303, 0.3466, -0.08064), (0.1548, 0.2534, 0.01986), (0.2089, 0.2339, 0.002988), (0.1927, 0.327, -0.02832), (0.1978, 0.3732, -0.06295), (0.1869, 0.2858, -0.004185), (0.1781, 0.3603, -0.07677), (0.1447, 0.3286, -0.07995), (0.1055, 0.2885, -0.0881), (0.1761, 0.2452, 0.01149), (-0.05387, 0.3469, 0.0008376), (-0.02717, 0.356, 0.004447), (0.03317, 0.3708, 0.01476), (0.05197, 0.3716, 0.01468), (0.08584, 0.3704, 0.01435), (0.003841, 0.37, 0.004763), (-0.07054, 0.3565, -0.01666), (-0.08989, 0.3432, -0.01232), (0.1176, 0.3776, 0.02299), (0.1475, 0.3791, 0.0174), (0.1823, 0.3791, -0.01457), (0.1877, 0.3972, -0.05483), (0.1642, 0.3927, -0.07554), (-0.1335, 0.3351, -0.08346), (-0.1367, 0.3402, -0.046), (-0.1187, 0.3417, -0.02029), (-0.06421, 0.3329, -0.09717), (-0.107, 0.3316, -0.1021), (0.05853, 0.3546, -0.09107), (0.008713, 0.3513, -0.09708), (0.09371, 0.3601, -0.09156), (0.1266, 0.3724, -0.08814), (0.09249, 0.2039, -0.1016), (0.1363, 0.1782, -0.1008), (0.1947, 0.1574, -0.05924), (0.2013, 0.1638, -0.01888), (0.1385, 0.1278, -0.06549), (0.01737, 0.08599, -0.1017), (0.1192, 0.06961, -0.0001242), (-0.005768, 0.07545, 0.06562), (-0.08933, 0.08467, -0.06708), (0.1056, 0.06434, -0.07709), (-0.06319, 0.0708, 0.04458), (0.0714, 0.07547, 0.03996), (-0.0454, 0.08531, -0.09462), (0.1843, 0.1791, -0.09034), (0.2075, 0.3159, -0.0351), (0.2102, 0.3563, -0.06859), (0.2084, 0.2803, -0.01082), (0.188, 0.3452, -0.08469), (0.1587, 0.3216, -0.08393), (0.1186, 0.2687, -0.09796), (0.1974, 0.2503, 0.003999), (0.0951, 0.2411, -0.09947), (0.03605, 0.1652, -0.108), (-0.1165, 0.1864, -0.06731), (0.1695, 0.2042, 0.01582), (0.2025, 0.194, -0.005021), (0.1455, 0.1299, 0.009442), (0.07916, 0.1964, 0.04345), (-0.05637, 0.2037, 0.04036), (-0.1086, 0.08238, -0.01419), (-0.1119, 0.1007, -8.393e-05), (-0.08779, 0.1841, -0.0983), (-0.104, 0.1941, 0.01504), (0.06418, 0.002722, 0.05012), (-0.0101, 0.009242, 0.069), (0.1046, 0.0009628, 0.007302), (-0.04886, -0.0008793, -0.08103), (-0.1046, -0.0009628, -0.007302), (0.02093, -0.002578, -0.1039), (-0.09339, -0.009869, -0.05215), (-0.0707, 0.0008317, 0.05044), (0.08575, -0.002304, -0.07269), (0.1205, 0.1003, -0.06851), (0.02366, 0.125, -0.1031), (0.13, 0.1047, 0.006764), (0.07147, 0.1456, 0.04308), (-0.05543, 0.1557, 0.04141), (-0.1067, 0.1438, -0.0523), (-0.07966, 0.1343, -0.07763), (-0.1016, 0.1456, 0.0133), (-0.1165, 0.1471, -0.01648), (-0.0006592, 0.1599, 0.05529), (-0.04054, 0.1272, -0.09875), (-0.09956, 0.09835, 0.0235)], [(982, 984)], [(8, 0, 2, 11), (11, 2, 3, 10), (10, 3, 1, 9), (0, 4, 7, 2), (2, 7, 6, 3), (3, 6, 5, 1), (4, 0, 133, 60), (58, 131, 1, 5), (56, 58, 5, 6), (55, 56, 6, 7), (60, 55, 7, 4), (0, 8, 52, 133), (131, 50, 9, 1), (50, 48, 10, 9), (48, 47, 11, 10), (47, 52, 8, 11), (133, 12, 59, 60), (132, 21, 59, 12), (12, 133, 52, 51), (132, 12, 51, 17), (131, 13, 49, 50), (130, 16, 49, 13), (131, 58, 57, 13), (130, 13, 57, 20), (16, 130, 121, 14), (49, 16, 14, 45), (14, 121, 120, 15), (45, 14, 15, 46), (15, 120, 132, 17), (46, 15, 17, 51), (20, 57, 53, 18), (130, 20, 18, 121), (18, 53, 54, 19), (121, 18, 19, 120), (19, 54, 59, 21), (120, 19, 21, 132), (26, 141, 129, 22), (34, 26, 22, 30), (22, 129, 128, 23), (30, 22, 23, 31), (23, 128, 139, 28), (31, 23, 28, 36), (29, 138, 126, 24), (37, 29, 24, 32), (24, 126, 127, 25), (32, 24, 25, 33), (25, 127, 140, 27), (33, 25, 27, 35), (26, 34, 35, 27), (141, 26, 27, 140), (29, 37, 36, 28), (138, 29, 28, 139), (57, 34, 30, 53), (53, 30, 31, 54), (54, 31, 36, 59), (60, 37, 32, 55), (55, 32, 33, 56), (56, 33, 35, 58), (34, 57, 58, 35), (37, 60, 59, 36), (42, 49, 45, 40), (40, 45, 46, 150), (150, 46, 51, 43), (44, 52, 47, 149), (149, 47, 48, 41), (41, 48, 50, 148), (49, 42, 148, 50), (52, 44, 43, 51), (80, 62, 61, 81), (98, 686, 63, 99), (100, 64, 677, 101), (97, 66, 65, 78), (119, 72, 73, 288), (76, 586, 587, 77), (118, 76, 77, 117), (125, 135, 134, 122), (124, 125, 122, 123), (137, 124, 123, 136), (147, 159, 157, 143), (159, 150, 43, 157), (146, 160, 159, 147), (160, 40, 150, 159), (145, 158, 160, 146), (158, 42, 40, 160), (38, 163, 161, 152), (163, 147, 143, 161), (156, 164, 163, 38), (164, 146, 147, 163), (153, 162, 164, 156), (162, 145, 146, 164), (145, 165, 42, 158), (144, 148, 42, 165), (145, 162, 153, 165), (144, 165, 153, 39), (143, 166, 152, 161), (166, 142, 151, 152), (143, 157, 43, 166), (142, 166, 43, 44), (155, 151, 170, 167), (154, 155, 167, 168), (39, 154, 168, 169), (144, 39, 169, 177), (178, 170, 151, 142), (44, 149, 171, 174), (149, 41, 172, 171), (41, 148, 173, 172), (148, 144, 177, 173), (174, 178, 142, 44), (175, 172, 173, 177), (176, 171, 172, 175), (178, 174, 171, 176), (168, 175, 177, 169), (167, 176, 175, 168), (170, 178, 176, 167), (134, 184, 183, 122), (122, 183, 179, 123), (123, 179, 181, 136), (184, 134, 135, 180), (182, 137, 136, 181), (184, 192, 191, 183), (192, 153, 156, 191), (183, 191, 185, 179), (191, 156, 38, 185), (179, 185, 187, 181), (185, 38, 152, 187), (188, 151, 155, 190), (190, 155, 154, 189), (189, 154, 39, 186), (153, 192, 186, 39), (192, 184, 180, 186), (151, 188, 187, 152), (188, 182, 181, 187), (189, 186, 196, 194), (190, 189, 194, 193), (188, 190, 193, 195), (182, 188, 195, 197), (186, 180, 198, 196), (137, 182, 197, 199), (180, 135, 200, 198), (135, 125, 201, 200), (125, 124, 202, 201), (124, 137, 199, 202), (202, 199, 206, 203), (201, 202, 203, 204), (200, 201, 204, 205), (198, 200, 205, 207), (199, 197, 208, 206), (196, 198, 207, 211), (197, 195, 212, 208), (195, 193, 214, 212), (193, 194, 213, 214), (194, 196, 211, 213), (206, 208, 210, 203), (203, 210, 209, 204), (204, 209, 207, 205), (208, 212, 214, 210), (210, 214, 213, 209), (209, 213, 211, 207), (220, 216, 218, 222), (219, 215, 216, 220), (221, 217, 215, 219), (225, 220, 222, 224), (226, 219, 220, 225), (223, 221, 219, 226), (235, 233, 218, 216), (236, 235, 216, 215), (234, 236, 215, 217), (232, 234, 217, 221), (233, 231, 222, 218), (230, 232, 221, 223), (231, 229, 224, 222), (229, 228, 225, 224), (228, 227, 226, 225), (227, 230, 223, 226), (299, 289, 230, 227), (298, 299, 227, 228), (291, 298, 228, 229), (249, 291, 229, 231), (289, 247, 232, 230), (243, 249, 231, 233), (247, 241, 234, 232), (241, 239, 236, 234), (239, 240, 235, 236), (240, 243, 233, 235), (241, 247, 248, 242), (278, 241, 242, 277), (237, 245, 249, 243), (276, 237, 243, 325), (240, 275, 325, 243), (239, 274, 275, 240), (241, 278, 274, 239), (244, 326, 277, 242), (250, 244, 242, 248), (238, 273, 326, 244), (246, 238, 244, 250), (237, 276, 273, 238), (245, 237, 238, 246), (247, 289, 290, 248), (245, 292, 291, 249), (300, 250, 248, 290), (301, 246, 250, 300), (292, 245, 246, 301), (259, 251, 253, 262), (262, 253, 254, 261), (261, 254, 252, 260), (251, 255, 258, 253), (253, 258, 257, 254), (254, 257, 256, 252), (255, 251, 287, 320), (281, 285, 252, 256), (323, 281, 256, 257), (280, 323, 257, 258), (320, 280, 258, 255), (251, 259, 278, 287), (285, 325, 260, 252), (325, 275, 261, 260), (275, 274, 262, 261), (274, 278, 259, 262), (287, 263, 321, 320), (286, 272, 321, 263), (263, 287, 278, 277), (286, 263, 277, 268), (285, 264, 276, 325), (284, 267, 276, 264), (285, 281, 322, 264), (284, 264, 322, 271), (267, 284, 283, 265), (276, 267, 265, 273), (265, 283, 282, 266), (273, 265, 266, 326), (266, 282, 286, 268), (326, 266, 268, 277), (271, 322, 324, 269), (284, 271, 269, 283), (269, 324, 279, 270), (283, 269, 270, 282), (270, 279, 321, 272), (282, 270, 272, 286), (289, 299, 300, 290), (299, 298, 301, 300), (298, 291, 292, 301), (312, 320, 321, 313), (315, 322, 281, 314), (323, 316, 314, 281), (280, 317, 316, 323), (320, 312, 317, 280), (279, 318, 313, 321), (324, 319, 318, 279), (322, 315, 319, 324), (327, 304, 305, 328), (330, 307, 306, 329), (308, 331, 329, 306), (309, 332, 331, 308), (304, 327, 332, 309), (310, 333, 328, 305), (311, 334, 333, 310), (307, 330, 334, 311), (288, 335, 336, 119), (335, 327, 328, 336), (69, 338, 337, 68), (338, 330, 329, 337), (331, 339, 337, 329), (339, 297, 68, 337), (332, 340, 339, 331), (340, 108, 297, 339), (327, 335, 340, 332), (335, 288, 108, 340), (333, 341, 336, 328), (341, 110, 119, 336), (334, 342, 341, 333), (342, 109, 110, 341), (330, 338, 342, 334), (338, 69, 109, 342), (303, 345, 343, 294), (345, 310, 305, 343), (302, 346, 345, 303), (346, 311, 310, 345), (296, 344, 346, 302), (344, 307, 311, 346), (318, 349, 347, 313), (349, 303, 294, 347), (319, 350, 349, 318), (350, 302, 303, 349), (315, 348, 350, 319), (348, 296, 302, 350), (296, 351, 307, 344), (295, 306, 307, 351), (296, 348, 315, 351), (295, 351, 315, 314), (294, 352, 313, 347), (352, 293, 312, 313), (294, 343, 305, 352), (293, 352, 305, 304), (317, 312, 356, 353), (316, 317, 353, 354), (314, 316, 354, 355), (295, 314, 355, 363), (364, 356, 312, 293), (304, 309, 357, 360), (309, 308, 358, 357), (308, 306, 359, 358), (306, 295, 363, 359), (360, 364, 293, 304), (361, 358, 359, 363), (362, 357, 358, 361), (364, 360, 357, 362), (354, 361, 363, 355), (353, 362, 361, 354), (356, 364, 362, 353), (373, 365, 367, 376), (376, 367, 368, 375), (375, 368, 366, 374), (365, 369, 372, 367), (367, 372, 371, 368), (368, 371, 370, 366), (369, 365, 435, 425), (423, 433, 366, 370), (421, 423, 370, 371), (420, 421, 371, 372), (425, 420, 372, 369), (365, 373, 417, 435), (433, 415, 374, 366), (415, 413, 375, 374), (413, 412, 376, 375), (412, 417, 373, 376), (435, 377, 424, 425), (434, 386, 424, 377), (377, 435, 417, 416), (434, 377, 416, 382), (433, 378, 414, 415), (432, 381, 414, 378), (433, 423, 422, 378), (432, 378, 422, 385), (381, 432, 427, 379), (414, 381, 379, 410), (379, 427, 426, 380), (410, 379, 380, 411), (380, 426, 434, 382), (411, 380, 382, 416), (385, 422, 418, 383), (432, 385, 383, 427), (383, 418, 419, 384), (427, 383, 384, 426), (384, 419, 424, 386), (426, 384, 386, 434), (391, 673, 111, 387), (399, 391, 387, 395), (387, 111, 112, 388), (395, 387, 388, 396), (388, 112, 118, 393), (396, 388, 393, 401), (394, 117, 114, 389), (402, 394, 389, 397), (389, 114, 113, 390), (397, 389, 390, 398), (390, 113, 672, 392), (398, 390, 392, 400), (391, 399, 400, 392), (673, 391, 392, 672), (394, 402, 401, 393), (117, 394, 393, 118), (422, 399, 395, 418), (418, 395, 396, 419), (419, 396, 401, 424), (425, 402, 397, 420), (420, 397, 398, 421), (421, 398, 400, 423), (399, 422, 423, 400), (402, 425, 424, 401), (407, 414, 410, 405), (405, 410, 411, 448), (448, 411, 416, 408), (409, 417, 412, 447), (447, 412, 413, 406), (406, 413, 415, 446), (414, 407, 446, 415), (417, 409, 408, 416), (431, 437, 436, 428), (430, 431, 428, 429), (439, 430, 429, 438), (445, 457, 455, 441), (457, 448, 408, 455), (444, 458, 457, 445), (458, 405, 448, 457), (443, 456, 458, 444), (456, 407, 405, 458), (403, 461, 459, 450), (461, 445, 441, 459), (454, 462, 461, 403), (462, 444, 445, 461), (451, 460, 462, 454), (460, 443, 444, 462), (443, 463, 407, 456), (442, 446, 407, 463), (443, 460, 451, 463), (442, 463, 451, 404), (441, 464, 450, 459), (464, 440, 449, 450), (441, 455, 408, 464), (440, 464, 408, 409), (453, 449, 468, 465), (452, 453, 465, 466), (404, 452, 466, 467), (442, 404, 467, 475), (476, 468, 449, 440), (409, 447, 469, 472), (447, 406, 470, 469), (406, 446, 471, 470), (446, 442, 475, 471), (472, 476, 440, 409), (473, 470, 471, 475), (474, 469, 470, 473), (476, 472, 469, 474), (466, 473, 475, 467), (465, 474, 473, 466), (468, 476, 474, 465), (436, 482, 481, 428), (428, 481, 477, 429), (429, 477, 479, 438), (482, 436, 437, 478), (480, 439, 438, 479), (482, 490, 489, 481), (490, 451, 454, 489), (481, 489, 483, 477), (489, 454, 403, 483), (477, 483, 485, 479), (483, 403, 450, 485), (486, 449, 453, 488), (488, 453, 452, 487), (487, 452, 404, 484), (451, 490, 484, 404), (490, 482, 478, 484), (449, 486, 485, 450), (486, 480, 479, 485), (487, 484, 494, 492), (488, 487, 492, 491), (486, 488, 491, 493), (480, 486, 493, 495), (484, 478, 496, 494), (439, 480, 495, 497), (478, 437, 498, 496), (437, 431, 499, 498), (431, 430, 500, 499), (430, 439, 497, 500), (500, 497, 504, 501), (499, 500, 501, 502), (498, 499, 502, 503), (496, 498, 503, 505), (497, 495, 506, 504), (494, 496, 505, 509), (495, 493, 510, 506), (493, 491, 512, 510), (491, 492, 511, 512), (492, 494, 509, 511), (504, 506, 508, 501), (501, 508, 507, 502), (502, 507, 505, 503), (506, 510, 512, 508), (508, 512, 511, 507), (507, 511, 509, 505), (518, 514, 516, 520), (517, 513, 514, 518), (519, 515, 513, 517), (523, 518, 520, 522), (524, 517, 518, 523), (521, 519, 517, 524), (533, 531, 516, 514), (534, 533, 514, 513), (532, 534, 513, 515), (530, 532, 515, 519), (531, 529, 520, 516), (528, 530, 519, 521), (529, 527, 522, 520), (527, 526, 523, 522), (526, 525, 524, 523), (525, 528, 521, 524), (601, 589, 528, 525), (600, 601, 525, 526), (591, 600, 526, 527), (547, 591, 527, 529), (589, 545, 530, 528), (541, 547, 529, 531), (545, 539, 532, 530), (539, 537, 534, 532), (537, 538, 533, 534), (538, 541, 531, 533), (539, 545, 546, 540), (576, 539, 540, 575), (535, 543, 547, 541), (574, 535, 541, 627), (538, 573, 627, 541), (537, 572, 573, 538), (539, 576, 572, 537), (542, 628, 575, 540), (548, 542, 540, 546), (536, 571, 628, 542), (544, 536, 542, 548), (535, 574, 571, 536), (543, 535, 536, 544), (545, 589, 590, 546), (543, 592, 591, 547), (602, 548, 546, 590), (603, 544, 548, 602), (592, 543, 544, 603), (557, 549, 551, 560), (560, 551, 552, 559), (559, 552, 550, 558), (549, 553, 556, 551), (551, 556, 555, 552), (552, 555, 554, 550), (553, 549, 585, 622), (579, 583, 550, 554), (625, 579, 554, 555), (578, 625, 555, 556), (622, 578, 556, 553), (549, 557, 576, 585), (583, 627, 558, 550), (627, 573, 559, 558), (573, 572, 560, 559), (572, 576, 557, 560), (585, 561, 623, 622), (584, 570, 623, 561), (561, 585, 576, 575), (584, 561, 575, 566), (583, 562, 574, 627), (582, 565, 574, 562), (583, 579, 624, 562), (582, 562, 624, 569), (565, 582, 581, 563), (574, 565, 563, 571), (563, 581, 580, 564), (571, 563, 564, 628), (564, 580, 584, 566), (628, 564, 566, 575), (569, 624, 626, 567), (582, 569, 567, 581), (567, 626, 577, 568), (581, 567, 568, 580), (568, 577, 623, 570), (580, 568, 570, 584), (589, 601, 602, 590), (601, 600, 603, 602), (600, 591, 592, 603), (614, 622, 623, 615), (617, 624, 579, 616), (625, 618, 616, 579), (578, 619, 618, 625), (622, 614, 619, 578), (577, 620, 615, 623), (626, 621, 620, 577), (624, 617, 621, 626), (629, 606, 607, 630), (632, 609, 608, 631), (610, 633, 631, 608), (611, 634, 633, 610), (606, 629, 634, 611), (612, 635, 630, 607), (613, 636, 635, 612), (609, 632, 636, 613), (588, 637, 638, 116), (637, 629, 630, 638), (586, 640, 639, 587), (640, 632, 631, 639), (633, 641, 639, 631), (641, 599, 587, 639), (634, 642, 641, 633), (642, 115, 599, 641), (629, 637, 642, 634), (637, 588, 115, 642), (635, 643, 638, 630), (643, 598, 116, 638), (636, 644, 643, 635), (644, 597, 598, 643), (632, 640, 644, 636), (640, 586, 597, 644), (605, 647, 645, 594), (647, 612, 607, 645), (604, 648, 647, 605), (648, 613, 612, 647), (596, 646, 648, 604), (646, 609, 613, 648), (620, 651, 649, 615), (651, 605, 594, 649), (621, 652, 651, 620), (652, 604, 605, 651), (617, 650, 652, 621), (650, 596, 604, 652), (596, 653, 609, 646), (595, 608, 609, 653), (596, 650, 617, 653), (595, 653, 617, 616), (594, 654, 615, 649), (654, 593, 614, 615), (594, 645, 607, 654), (593, 654, 607, 606), (619, 614, 658, 655), (618, 619, 655, 656), (616, 618, 656, 657), (595, 616, 657, 665), (666, 658, 614, 593), (606, 611, 659, 662), (611, 610, 660, 659), (610, 608, 661, 660), (608, 595, 665, 661), (662, 666, 593, 606), (663, 660, 661, 665), (664, 659, 660, 663), (666, 662, 659, 664), (656, 663, 665, 657), (655, 664, 663, 656), (658, 666, 664, 655), (139, 670, 668, 138), (670, 69, 68, 668), (72, 673, 672, 73), (89, 674, 86, 74), (79, 70, 671, 675), (104, 669, 82, 676), (61, 676, 82, 81), (62, 80, 79, 675), (65, 675, 671, 78), (66, 97, 86, 674), (63, 674, 89, 99), (64, 100, 104, 676), (106, 101, 677, 678), (102, 107, 680, 679), (90, 87, 681, 682), (94, 93, 683, 684), (103, 102, 679, 685), (98, 90, 682, 686), (96, 95, 687, 688), (93, 85, 692, 683), (105, 103, 685, 693), (107, 106, 678, 680), (92, 91, 690, 691), (87, 96, 688, 681), (95, 88, 689, 687), (84, 94, 684, 689), (83, 92, 691, 692), (91, 67, 693, 690), (83, 692, 85, 71), (88, 75, 84, 689), (67, 667, 105, 693), (79, 725, 704, 70), (725, 288, 73, 704), (71, 706, 723, 83), (706, 72, 119, 723), (86, 724, 720, 74), (724, 117, 77, 720), (74, 720, 717, 89), (720, 77, 587, 717), (88, 715, 722, 75), (715, 586, 76, 722), (75, 722, 694, 84), (722, 76, 118, 694), (288, 725, 697, 108), (725, 79, 80, 697), (114, 703, 713, 113), (703, 97, 78, 713), (113, 713, 729, 672), (713, 78, 671, 729), (108, 697, 726, 297), (697, 80, 81, 726), (297, 726, 731, 68), (726, 81, 82, 731), (69, 719, 708, 109), (719, 67, 91, 708), (109, 708, 711, 110), (708, 91, 92, 711), (110, 711, 723, 119), (711, 92, 83, 723), (673, 730, 695, 111), (730, 85, 93, 695), (111, 695, 696, 112), (695, 93, 94, 696), (112, 696, 694, 118), (696, 94, 84, 694), (586, 715, 716, 597), (715, 88, 95, 716), (597, 716, 714, 598), (716, 95, 96, 714), (598, 714, 721, 116), (714, 96, 87, 721), (117, 724, 703, 114), (724, 86, 97, 703), (588, 718, 710, 115), (718, 90, 98, 710), (115, 710, 707, 599), (710, 98, 99, 707), (599, 707, 717, 587), (707, 99, 89, 717), (138, 705, 712, 126), (705, 104, 100, 712), (126, 712, 702, 127), (712, 100, 101, 702), (127, 702, 698, 140), (702, 101, 106, 698), (141, 700, 701, 129), (700, 107, 102, 701), (129, 701, 699, 128), (701, 102, 103, 699), (128, 699, 709, 139), (699, 103, 105, 709), (90, 718, 721, 87), (718, 588, 116, 721), (140, 698, 700, 141), (698, 106, 107, 700), (669, 727, 731, 82), (727, 668, 68, 731), (104, 705, 727, 669), (705, 138, 668, 727), (667, 728, 709, 105), (728, 670, 139, 709), (67, 719, 728, 667), (719, 69, 670, 728), (70, 704, 729, 671), (704, 73, 672, 729), (85, 730, 706, 71), (730, 673, 72, 706), (737, 733, 735, 739), (736, 732, 733, 737), (738, 734, 732, 736), (742, 737, 739, 741), (743, 736, 737, 742), (740, 738, 736, 743), (752, 750, 735, 733), (753, 752, 733, 732), (751, 753, 732, 734), (749, 751, 734, 738), (750, 748, 739, 735), (747, 749, 738, 740), (748, 746, 741, 739), (746, 745, 742, 741), (745, 744, 743, 742), (744, 747, 740, 743), (812, 805, 747, 744), (811, 812, 744, 745), (807, 811, 745, 746), (766, 807, 746, 748), (805, 764, 749, 747), (760, 766, 748, 750), (764, 758, 751, 749), (758, 756, 753, 751), (756, 757, 752, 753), (757, 760, 750, 752), (758, 764, 765, 759), (795, 758, 759, 794), (754, 762, 766, 760), (793, 754, 760, 838), (757, 792, 838, 760), (756, 791, 792, 757), (758, 795, 791, 756), (761, 839, 794, 759), (767, 761, 759, 765), (755, 790, 839, 761), (763, 755, 761, 767), (754, 793, 790, 755), (762, 754, 755, 763), (764, 805, 806, 765), (762, 808, 807, 766), (813, 767, 765, 806), (814, 763, 767, 813), (808, 762, 763, 814), (776, 768, 770, 779), (779, 770, 771, 778), (778, 771, 769, 777), (768, 772, 775, 770), (770, 775, 774, 771), (771, 774, 773, 769), (772, 768, 804, 833), (798, 802, 769, 773), (836, 798, 773, 774), (797, 836, 774, 775), (833, 797, 775, 772), (768, 776, 795, 804), (802, 838, 777, 769), (838, 792, 778, 777), (792, 791, 779, 778), (791, 795, 776, 779), (804, 780, 834, 833), (803, 789, 834, 780), (780, 804, 795, 794), (803, 780, 794, 785), (802, 781, 793, 838), (801, 784, 793, 781), (802, 798, 835, 781), (801, 781, 835, 788), (784, 801, 800, 782), (793, 784, 782, 790), (782, 800, 799, 783), (790, 782, 783, 839), (783, 799, 803, 785), (839, 783, 785, 794), (788, 835, 837, 786), (801, 788, 786, 800), (786, 837, 796, 787), (800, 786, 787, 799), (787, 796, 834, 789), (799, 787, 789, 803), (805, 812, 813, 806), (812, 811, 814, 813), (811, 807, 808, 814), (840, 823, 818, 845), (815, 841, 840, 816), (841, 824, 823, 840), (844, 820, 824, 841), (831, 842, 845, 826), (832, 843, 842, 831), (843, 815, 816, 842), (828, 844, 843, 832), (810, 819, 820, 844), (810, 844, 828, 827), (845, 809, 825, 826), (830, 825, 849, 846), (829, 830, 846, 847), (827, 829, 847, 848), (810, 827, 848, 856), (857, 849, 825, 809), (817, 822, 850, 853), (822, 821, 851, 850), (821, 819, 852, 851), (819, 810, 856, 852), (853, 857, 809, 817), (854, 851, 852, 856), (855, 850, 851, 854), (857, 853, 850, 855), (847, 854, 856, 848), (846, 855, 854, 847), (849, 857, 855, 846), (825, 864, 865, 826), (864, 833, 834, 865), (828, 859, 861, 827), (859, 835, 798, 861), (836, 858, 861, 798), (858, 829, 827, 861), (797, 862, 858, 836), (862, 830, 829, 858), (833, 864, 862, 797), (864, 825, 830, 862), (796, 863, 865, 834), (863, 831, 826, 865), (837, 860, 863, 796), (860, 832, 831, 863), (835, 859, 860, 837), (859, 828, 832, 860), (881, 899, 897, 878), (899, 975, 866, 897), (878, 897, 898, 879), (897, 866, 974, 898), (887, 901, 902, 888), (901, 970, 868, 902), (888, 902, 903, 890), (902, 868, 979, 903), (891, 904, 901, 887), (904, 978, 970, 901), (889, 906, 904, 891), (906, 870, 978, 904), (893, 907, 905, 892), (907, 871, 869, 905), (890, 903, 899, 881), (903, 979, 975, 899), (882, 898, 900, 883), (898, 974, 867, 900), (892, 905, 908, 894), (905, 869, 969, 908), (894, 908, 906, 889), (908, 969, 870, 906), (883, 900, 895, 884), (819, 909, 910, 820), (909, 872, 873, 910), (821, 911, 909, 819), (911, 874, 872, 909), (820, 910, 914, 824), (910, 873, 877, 914), (822, 912, 911, 821), (912, 875, 874, 911), (824, 914, 913, 823), (914, 877, 876, 913), (817, 896, 912, 822), (867, 916, 895, 900), (875, 912, 896, 917), (919, 885, 884, 918), (918, 884, 895, 920), (921, 886, 885, 919), (922, 915, 886, 921), (923, 893, 915, 922), (920, 895, 916, 924), (66, 925, 926, 65), (925, 881, 878, 926), (62, 927, 928, 61), (927, 878, 879, 928), (61, 928, 929, 676), (928, 879, 880, 929), (675, 930, 927, 62), (65, 926, 930, 675), (674, 931, 925, 66), (63, 932, 931, 674), (676, 929, 933, 64), (929, 880, 882, 933), (677, 934, 935, 678), (934, 883, 884, 935), (680, 936, 937, 679), (936, 885, 886, 937), (681, 938, 939, 682), (938, 887, 888, 939), (683, 944, 941, 684), (679, 937, 946, 685), (937, 886, 915, 946), (682, 939, 940, 686), (939, 888, 890, 940), (687, 941, 942, 688), (678, 935, 936, 680), (935, 884, 885, 936), (690, 943, 944, 691), (688, 942, 938, 681), (942, 891, 887, 938), (693, 945, 943, 690), (945, 893, 892, 943), (686, 940, 932, 63), (940, 890, 881, 932), (64, 933, 934, 677), (933, 882, 883, 934), (685, 946, 945, 693), (946, 915, 893, 945), (871, 907, 893, 923), (876, 877, 948, 947), (872, 874, 950, 949), (949, 950, 973, 951), (925, 931, 932, 881), (927, 930, 926, 878), (879, 898, 882, 880), (942, 941, 889, 891), (943, 892, 894, 944), (691, 944, 683, 692), (687, 689, 684, 941), (941, 944, 894, 889), (873, 960, 948, 877), (872, 949, 960, 873), (818, 962, 961, 817), (962, 919, 918, 961), (817, 961, 963, 896), (961, 918, 920, 963), (823, 964, 962, 818), (964, 921, 919, 962), (913, 965, 964, 823), (965, 922, 921, 964), (876, 966, 965, 913), (966, 923, 922, 965), (896, 963, 967, 917), (963, 920, 924, 967), (923, 966, 968, 871), (966, 876, 947, 968), (948, 960, 949, 951), (869, 871, 968, 947), (969, 869, 947), (947, 948, 951, 969), (867, 971, 924, 916), (917, 967, 924, 971), (875, 917, 971, 972), (874, 875, 972, 950), (867, 974, 973, 971), (956, 988, 985, 952), (953, 982, 988, 956), (957, 987, 981, 954), (958, 980, 982, 953), (954, 981, 980, 958), (959, 983, 986, 955), (952, 985, 983, 959), (976, 984, 987, 957), (955, 986, 984, 976), (971, 973, 950, 972), (973, 991, 989, 951), (991, 953, 956, 989), (951, 989, 990, 969), (989, 956, 952, 990), (959, 999, 990, 952), (999, 870, 969, 990), (866, 998, 992, 974), (998, 954, 958, 992), (975, 993, 998, 866), (993, 957, 954, 998), (970, 994, 997, 868), (994, 976, 977, 997), (976, 994, 995, 955), (994, 970, 978, 995), (955, 995, 999, 959), (995, 978, 870, 999), (868, 997, 996, 979), (997, 977, 1000, 996), (957, 993, 996, 1000), (993, 975, 979, 996), (953, 991, 992, 958), (991, 973, 974, 992), (976, 957, 1000, 977), (840, 845, 842, 816), (818, 817, 809, 845), (841, 815, 843, 844)])
me_cube_001.polygons.foreach_set('use_smooth', [True] * 996)
me_cube_001.materials.append(mat_skin)
me_cube_001.use_remesh_preserve_volume = False
me_cube_001.use_remesh_preserve_attributes = False
me_cube_001.use_mirror_vertex_groups = False
me_cube_001.update()
me_mesh_007 = bpy.data.meshes.new('Mesh.007')
me_mesh_007.from_pydata([(0.1699, -1.432e-08, 0.1699), (0.1997, 0.0, 0.1335), (0.2219, -7.159e-09, 0.09192), (0.2356, -3.579e-09, 0.04686), (0.2402, 0.0, 1.813e-08), (0.2356, 3.579e-09, -0.04686), (0.2219, 7.159e-09, -0.09192), (0.1997, 0.0, -0.1335), (0.1699, 1.432e-08, -0.1699), (0.1335, 1.432e-08, -0.1997), (0.09192, 1.432e-08, -0.2219), (0.04686, 1.432e-08, -0.2356), (-7.827e-08, 0.0, -0.2402), (-0.04686, 1.432e-08, -0.2356), (-0.09192, 1.432e-08, -0.2219), (-0.1335, 1.432e-08, -0.1997), (-0.1699, 1.432e-08, -0.1699), (-0.1997, 0.0, -0.1335), (-0.2219, 7.159e-09, -0.09192), (-0.2356, 3.579e-09, -0.04686), (-0.2402, 0.0, 2.319e-07), (-0.2356, -3.579e-09, 0.04686), (-0.2219, -7.159e-09, 0.09192), (-0.1997, 0.0, 0.1335), (-0.1699, -1.432e-08, 0.1699), (-0.1335, -1.432e-08, 0.1997), (-0.09192, -1.432e-08, 0.2219), (-0.04686, -1.432e-08, 0.2356), (3.856e-07, 0.0, 0.2402), (0.04686, -1.432e-08, 0.2356), (0.09192, -1.432e-08, 0.2219), (0.1335, -1.432e-08, 0.1997)], [(0, 1), (1, 2), (2, 3), (3, 4), (4, 5), (5, 6), (6, 7), (7, 8), (8, 9), (9, 10), (10, 11), (11, 12), (12, 13), (13, 14), (14, 15), (15, 16), (16, 17), (17, 18), (18, 19), (19, 20), (20, 21), (21, 22), (22, 23), (23, 24), (24, 25), (25, 26), (26, 27), (27, 28), (28, 29), (29, 30), (30, 31), (0, 31)], [])
me_mesh_007.use_remesh_preserve_volume = False
me_mesh_007.use_remesh_preserve_attributes = False
me_mesh_007.use_mirror_vertex_groups = False
me_mesh_007.update()
me_mesh_006 = bpy.data.meshes.new('Mesh.006')
me_mesh_006.from_pydata([(0.2655, -2.238e-08, 0.2655), (0.3122, 0.0, 0.2086), (0.3469, -1.119e-08, 0.1437), (0.3683, -5.595e-09, 0.07325), (0.3755, 0.0, 2.835e-08), (0.3683, 5.595e-09, -0.07325), (0.3469, 1.119e-08, -0.1437), (0.3122, 0.0, -0.2086), (0.2655, 2.238e-08, -0.2655), (0.2086, 2.238e-08, -0.3122), (0.1437, 2.238e-08, -0.3469), (0.07325, 2.238e-08, -0.3683), (-1.223e-07, 0.0, -0.3755), (-0.07325, 2.238e-08, -0.3683), (-0.1437, 2.238e-08, -0.3469), (-0.2086, 2.238e-08, -0.3122), (-0.2655, 2.238e-08, -0.2655), (-0.3122, 0.0, -0.2086), (-0.3469, 1.119e-08, -0.1437), (-0.3683, 5.595e-09, -0.07325), (-0.3755, 0.0, 3.626e-07), (-0.3683, -5.595e-09, 0.07325), (-0.3469, -1.119e-08, 0.1437), (-0.3122, 0.0, 0.2086), (-0.2655, -2.238e-08, 0.2655), (-0.2086, -2.238e-08, 0.3122), (-0.1437, -2.238e-08, 0.3469), (-0.07325, -2.238e-08, 0.3683), (6.028e-07, 0.0, 0.3755), (0.07325, -2.238e-08, 0.3683), (0.1437, -2.238e-08, 0.3469), (0.2086, -2.238e-08, 0.3122)], [(0, 1), (1, 2), (2, 3), (3, 4), (4, 5), (5, 6), (6, 7), (7, 8), (8, 9), (9, 10), (10, 11), (11, 12), (12, 13), (13, 14), (14, 15), (15, 16), (16, 17), (17, 18), (18, 19), (19, 20), (20, 21), (21, 22), (22, 23), (23, 24), (24, 25), (25, 26), (26, 27), (27, 28), (28, 29), (29, 30), (30, 31), (0, 31)], [])
me_mesh_006.use_remesh_preserve_volume = False
me_mesh_006.use_remesh_preserve_attributes = False
me_mesh_006.use_mirror_vertex_groups = False
me_mesh_006.update()
me_mesh_005 = bpy.data.meshes.new('Mesh.005')
me_mesh_005.from_pydata([(3.446e-15, -0.1212, 3.951e-08), (1.807e-09, -0.1189, 0.02365), (3.613e-09, -0.112, 0.0464), (0.0, -0.1008, 0.06736), (7.227e-09, -0.08573, 0.08573), (7.227e-09, -0.06736, 0.1008), (7.227e-09, -0.0464, 0.112), (7.227e-09, -0.02365, 0.1189), (0.0, 1.171e-07, 0.1212), (7.227e-09, 0.02365, 0.1189), (7.227e-09, 0.0464, 0.112), (7.227e-09, 0.06736, 0.1008), (7.227e-09, 0.08573, 0.08573), (0.0, 0.1008, 0.06736), (3.613e-09, 0.112, 0.0464), (1.807e-09, 0.1189, 0.02365), (-1.378e-14, 0.1212, -1.946e-07), (-1.103e-14, 0.097, -1.557e-07), (1.445e-09, 0.09513, 0.01892), (2.891e-09, 0.08961, 0.03712), (0.0, 0.08065, 0.05389), (5.781e-09, 0.06859, 0.06859), (5.781e-09, 0.05389, 0.08065), (5.781e-09, 0.03712, 0.08961), (5.781e-09, 0.01892, 0.09513), (0.0, 9.366e-08, 0.097), (5.781e-09, -0.01892, 0.09513), (5.781e-09, -0.03712, 0.08961), (5.781e-09, -0.05389, 0.08065), (5.781e-09, -0.06859, 0.06859), (0.0, -0.08065, 0.05389), (2.891e-09, -0.08961, 0.03712), (1.445e-09, -0.09513, 0.01892), (2.757e-15, -0.097, 3.161e-08), (-1.378e-14, 0.3591, -1.951e-07), (1.807e-09, 0.3591, 0.02365)], [], [(16, 15, 18, 17), (14, 15, 18, 19), (14, 13, 20, 19), (12, 13, 20, 21), (11, 12, 21, 22), (11, 10, 23, 22), (9, 10, 23, 24), (9, 8, 25, 24), (7, 8, 25, 26), (7, 6, 27, 26), (5, 6, 27, 28), (4, 5, 28, 29), (4, 3, 30, 29), (3, 2, 31, 30), (1, 2, 31, 32), (0, 1, 32, 33), (15, 16, 34, 35)])
me_mesh_005.use_remesh_preserve_volume = False
me_mesh_005.use_remesh_preserve_attributes = False
me_mesh_005.use_mirror_vertex_groups = False
me_mesh_005.update()
arm_armature_001 = bpy.data.armatures.new('Armature.001')  # bones are not reproduced

# ---- objects
ob_geo_hand = bpy.data.objects.new('geo-hand', me_cube_001)
ob_camera = bpy.data.objects.new('Camera', cam_camera_001)
ob_armature = bpy.data.objects.new('Armature', arm_armature_001)
ob_bone_shape_finger_001 = bpy.data.objects.new('bone_shape_finger.001', me_mesh_007)
ob_bone_shape_finger = bpy.data.objects.new('bone_shape_finger', me_mesh_006)
ob_bone_shape_knuckle = bpy.data.objects.new('bone_shape_knuckle', me_mesh_005)

# ---- transforms, parenting, visibility, modifiers, constraints
ob_geo_hand.parent = ob_armature
ob_geo_hand.matrix_parent_inverse = Matrix(((4.979, -2.181, 1.567, 0.3174), (2.677, 3.759, -3.272, 1.847), (0.2201, 3.621, 4.34, -0.3299), (-0.0, 0.0, -0.0, 1.0)))
ob_geo_hand.location = (-0.2016, -0.158, 0.2181)
ob_geo_hand.rotation_euler = (-0.6459, -0.2808, -0.4129)
ob_geo_hand.scale = (1.0, 1.0, 1.0)
ob_geo_hand.lock_rotations_4d = False
ob_geo_hand.empty_display_type = 'ARROWS'
ob_geo_hand.color = (0.0, 0.0, 0.0, 1.0)
ob_geo_hand.lineart.crease_threshold = 0.0
_vg = ob_geo_hand.vertex_groups.new(name='Bone')
for _i, _w in zip([0, 1, 2, 3, 4, 5, 6, 7, 8, 9, 10, 11, 12, 13, 14, 15, 16, 17, 18, 19, 20, 21, 22, 23, 24, 25, 26, 27, 28, 29, 30, 31, 32, 33, 34, 35, 36, 37, 45, 46, 47, 48, 49, 50, 51, 52, 53, 54, 55, 56, 57, 58, 59, 60, 61, 62, 63, 64, 65, 66, 67, 68, 69, 71, 78, 80, 81, 82, 83, 86, 91, 92, 97, 100, 101, 102, 103, 104, 105, 106, 107, 109, 110, 120, 121, 126, 127, 128, 129, 130, 131, 132, 133, 138, 139, 140, 141, 297, 337, 338, 342, 667, 668, 669, 670, 671, 674, 675, 676, 677, 678, 679, 680, 685, 686, 690, 691, 692, 693, 698, 699, 700, 701, 702, 705, 708, 709, 711, 712, 719, 723, 726, 727, 728, 731, 816, 817, 818, 823, 840, 842, 845, 866, 867, 871, 872, 874, 875, 876, 878, 879, 880, 881, 882, 883, 884, 885, 886, 890, 892, 893, 894, 895, 896, 897, 898, 899, 900, 905, 907, 908, 913, 915, 916, 917, 918, 919, 920, 921, 922, 923, 924, 925, 926, 927, 928, 929, 930, 931, 932, 933, 934, 935, 936, 937, 940, 943, 944, 945, 946, 949, 950, 951, 954, 957, 958, 961, 962, 963, 964, 965, 966, 967, 968, 971, 972, 973, 974, 975, 989, 991, 992, 993, 996, 998, 1000], [0.5665, 0.583, 0.5204, 0.5245, 0.8524, 0.8221, 0.8573, 0.8667, 0.1973, 0.2152, 0.1317, 0.1285, 0.8366, 0.8274, 0.7829, 0.7833, 0.7024, 0.7175, 0.9231, 0.9248, 0.9215, 0.9238, 0.9669, 0.952, 0.9823, 0.9911, 0.9966, 0.996, 0.9442, 0.9589, 0.9953, 0.992, 0.9925, 0.9941, 0.9959, 0.9958, 0.9888, 0.9902, 0.0, 0.0, 0.0007192, 0.01611, 0.0, 0.0, 0.0, 0.0, 0.9773, 0.9784, 0.9694, 0.9684, 0.9697, 0.963, 0.9708, 0.9637, 0.1248, 0.06138, 0.0, 0.7311, 0.0, 0.0, 0.2335, 0.06106, 0.1806, 0.001441, 0.0, 0.01474, 0.08191, 0.1925, 0.02095, 0.0, 0.04181, 0.06479, 0.0, 0.8412, 0.9299, 0.4432, 0.2966, 0.6176, 0.3014, 0.9671, 0.7282, 0.09996, 0.02539, 0.8821, 0.8814, 0.9563, 0.981, 0.8267, 0.8867, 0.8791, 0.7678, 0.8868, 0.7832, 0.7442, 0.6499, 0.9928, 0.9934, 0.01326, 0.01354, 0.05952, 0.03012, 0.2876, 0.3486, 0.3513, 0.3506, 0.0, 0.0, 0.0, 0.3476, 0.8616, 0.9102, 0.4695, 0.7291, 0.3546, 0.0, 0.03273, 0.06422, 0.01767, 0.126, 0.9856, 0.4098, 0.9239, 0.7038, 0.9625, 0.6888, 0.1325, 0.4992, 0.05581, 0.9068, 0.1891, 0.004582, 0.04295, 0.3364, 0.2455, 0.1298, 0.02519, 0.02389, 0.02625, 0.007574, 0.05415, 0.01275, 0.05407, 0.0, 0.0, 0.0, 0.0, 0.0, 0.0, 0.002392, 0.0, 0.04904, 0.2446, 0.0, 0.332, 0.4029, 0.4322, 0.2433, 0.02631, 0.0, 0.0, 0.0, 0.0, 0.0, 0.002391, 0.0, 0.0, 0.0, 0.0, 0.0, 0.0, 0.0, 0.0, 0.0, 0.0, 0.0, 0.2037, 0.277, 0.0, 0.07246, 0.0, 0.007069, 0.0, 0.0, 0.0, 0.09171, 0.1575, 0.3032, 0.05715, 0.0, 0.0, 0.5482, 0.6787, 0.7456, 0.4415, 0.2152, 0.0, 0.0, 0.0, 0.0, 0.0932, 0.0, 0.0, 0.0, 0.0, 0.0, 0.0, 0.1009, 0.1455, 0.0, 0.03642, 0.0, 0.0, 0.0, 0.0, 0.0, 0.0, 0.0, 0.0, 0.0, 0.0, 0.0, 0.0, 0.0, 0.0, 0.0, 0.0]): _vg.add([_i], _w, 'REPLACE')
_vg = ob_geo_hand.vertex_groups.new(name='Bone.001')
for _i, _w in zip([0, 1, 2, 3, 4, 5, 6, 7, 8, 9, 10, 11, 12, 13, 14, 15, 16, 17, 18, 19, 20, 21, 38, 39, 40, 41, 42, 43, 44, 45, 46, 47, 48, 49, 50, 51, 52, 55, 56, 57, 58, 59, 60, 120, 121, 130, 131, 132, 133, 142, 143, 144, 145, 146, 147, 148, 149, 150, 151, 152, 153, 154, 155, 156, 157, 158, 159, 160, 161, 162, 163, 164, 165, 166, 167, 168, 169, 170, 171, 172, 173, 174, 175, 176, 177, 178, 185, 186, 191, 192], [0.4333, 0.4167, 0.4793, 0.4753, 0.1473, 0.1777, 0.1425, 0.1331, 0.8016, 0.7833, 0.8667, 0.87, 0.163, 0.1723, 0.2163, 0.2158, 0.297, 0.2816, 0.07647, 0.07466, 0.07824, 0.07569, 0.0, 0.0, 0.9505, 0.9602, 0.9653, 0.9668, 0.94, 0.8538, 0.8481, 0.9693, 0.9602, 0.8378, 0.9147, 0.8368, 0.9297, 0.01017, 0.01246, 0.01037, 0.0237, 0.007026, 0.02159, 0.1173, 0.1181, 0.1206, 0.2319, 0.1127, 0.2164, 0.3387, 0.7752, 0.3084, 0.7867, 0.828, 0.7893, 0.9406, 0.9621, 0.9506, 0.02118, 0.1352, 0.0, 0.01253, 0.0006909, 0.0, 0.8672, 0.8772, 0.8692, 0.8845, 0.5338, 0.0, 0.0, 0.0, 0.6591, 0.6756, 0.05921, 0.06528, 0.09709, 0.07854, 0.7887, 0.7681, 0.6717, 0.7316, 0.2123, 0.2035, 0.2583, 0.2282, 0.02212, 0.0, 0.0289, 0.0]): _vg.add([_i], _w, 'REPLACE')
_vg = ob_geo_hand.vertex_groups.new(name='Bone.002')
for _i, _w in zip([38, 39, 40, 41, 44, 122, 123, 124, 125, 134, 135, 136, 137, 142, 143, 144, 145, 146, 147, 148, 149, 150, 151, 152, 153, 154, 155, 156, 157, 158, 159, 160, 161, 162, 163, 164, 165, 166, 167, 168, 169, 170, 171, 172, 173, 174, 175, 176, 177, 178, 179, 180, 181, 182, 183, 184, 185, 186, 187, 188, 189, 190, 191, 192, 193, 194, 195, 196, 197, 198, 199, 200, 201, 202, 203, 204, 205, 206, 207, 208, 209, 210, 211, 212, 213, 214], [0.8604, 0.936, 0.006757, 0.02267, 0.05626, 0.999, 0.9992, 0.9999, 0.9997, 0.998, 0.9988, 0.9985, 0.9993, 0.6611, 0.2225, 0.6914, 0.2105, 0.168, 0.2069, 0.05585, 0.01861, 0.007835, 0.9644, 0.8646, 0.8678, 0.9687, 0.9747, 0.8513, 0.1276, 0.1166, 0.1244, 0.109, 0.465, 0.4358, 0.4161, 0.3016, 0.3387, 0.3229, 0.9407, 0.9347, 0.9029, 0.9214, 0.2105, 0.231, 0.3272, 0.2675, 0.7875, 0.7963, 0.7416, 0.7715, 0.993, 0.9946, 0.9942, 0.9963, 0.9921, 0.9921, 0.9639, 0.9849, 0.9769, 0.9894, 0.9833, 0.9864, 0.9605, 0.9713, 0.9911, 0.9887, 0.9942, 0.99, 0.9974, 0.996, 0.9993, 0.9987, 0.9997, 0.9998, 0.9997, 0.9997, 0.9987, 0.9993, 0.9965, 0.9976, 0.9979, 0.9985, 0.9917, 0.9946, 0.9918, 0.9934]): _vg.add([_i], _w, 'REPLACE')
_vg = ob_geo_hand.vertex_groups.new(name='Bone.004')
for _i, _w in zip([23, 28, 29, 61, 62, 63, 64, 65, 66, 67, 68, 69, 70, 71, 72, 73, 74, 78, 79, 80, 81, 82, 83, 84, 85, 86, 89, 91, 92, 93, 94, 97, 99, 100, 101, 102, 103, 104, 105, 108, 109, 110, 111, 112, 113, 119, 126, 128, 138, 139, 279, 288, 293, 294, 295, 296, 297, 302, 303, 304, 305, 306, 307, 308, 309, 310, 311, 312, 313, 314, 315, 318, 319, 324, 327, 328, 329, 330, 331, 332, 333, 334, 335, 336, 337, 338, 339, 340, 341, 342, 343, 344, 345, 346, 347, 348, 349, 350, 351, 352, 353, 354, 355, 356, 357, 358, 359, 360, 361, 362, 363, 364, 387, 391, 392, 667, 668, 669, 670, 671, 672, 673, 674, 675, 676, 677, 678, 686, 690, 691, 692, 693, 694, 695, 696, 697, 699, 702, 703, 704, 705, 706, 708, 709, 711, 712, 713, 719, 723, 725, 726, 727, 728, 729, 730, 731, 878, 879, 880, 881, 890, 925, 926, 927, 928, 929, 930, 931, 932, 940, 943, 944, 945], [0.002055, 0.05417, 0.02941, 0.7648, 0.7163, 0.0, 0.2032, 0.0, 0.0, 0.6398, 0.8508, 0.7392, 0.4994, 0.5176, 0.5621, 0.5072, 0.0, 0.0, 0.6852, 0.8512, 0.8686, 0.7386, 0.6151, 0.02171, 0.3732, 0.0, 0.0, 0.7684, 0.7529, 0.1736, 0.0722, 0.0, 0.0, 0.1376, 0.05043, 0.02725, 0.1565, 0.3642, 0.3706, 0.9616, 0.8634, 0.8682, 0.1133, 0.02288, 0.05621, 0.7573, 0.03189, 0.07169, 0.1546, 0.2595, 0.02372, 0.8773, 0.8463, 0.8565, 0.8396, 0.8551, 0.9585, 0.8474, 0.8467, 0.9798, 0.9585, 0.9799, 0.9594, 0.9921, 0.9926, 0.9615, 0.9606, 0.07683, 0.2072, 0.09384, 0.205, 0.1945, 0.189, 0.02514, 0.9931, 0.9852, 0.9924, 0.9852, 0.9965, 0.997, 0.9817, 0.9822, 0.9714, 0.9474, 0.9666, 0.935, 0.9872, 0.9879, 0.9427, 0.9429, 0.8969, 0.8984, 0.8932, 0.8925, 0.6936, 0.6851, 0.747, 0.7476, 0.8303, 0.8331, 0.1218, 0.1201, 0.2334, 0.2421, 0.9676, 0.9634, 0.9377, 0.9455, 0.8488, 0.8541, 0.8289, 0.82, 0.03775, 0.0766, 0.04974, 0.5233, 0.5222, 0.5865, 0.5153, 0.1773, 0.1907, 0.3114, 0.0, 0.3156, 0.5819, 0.0779, 0.005369, 0.0, 0.7165, 0.6449, 0.4898, 0.5762, 0.002397, 0.1633, 0.06007, 0.9175, 0.1124, 0.01124, 0.0162, 0.4745, 0.2717, 0.5338, 0.8066, 0.3309, 0.8031, 0.08609, 0.1002, 0.6791, 0.6725, 0.777, 0.9238, 0.5527, 0.5335, 0.2705, 0.3746, 0.8086, 0.0, 0.0, 0.0, 0.0, 0.0, 0.0, 0.0, 0.0, 0.1468, 0.4424, 0.0, 0.0, 0.0, 0.0, 0.0, 0.0, 0.0]): _vg.add([_i], _w, 'REPLACE')
_vg = ob_geo_hand.vertex_groups.new(name='Bone.005')
for _i, _w in zip([61, 62, 63, 65, 66, 70, 74, 78, 79, 80, 81, 86, 89, 97, 99, 237, 238, 241, 242, 243, 244, 246, 250, 251, 252, 253, 254, 255, 256, 257, 258, 259, 260, 261, 262, 263, 264, 265, 266, 267, 268, 269, 270, 271, 272, 273, 274, 275, 276, 277, 278, 279, 280, 281, 282, 283, 284, 285, 286, 287, 293, 294, 295, 296, 302, 303, 305, 307, 310, 311, 312, 313, 314, 315, 316, 317, 318, 319, 320, 321, 322, 323, 324, 325, 326, 343, 344, 345, 346, 347, 348, 349, 350, 351, 352, 353, 354, 355, 356, 357, 358, 359, 360, 361, 362, 363, 364, 671, 674, 675, 686, 697, 726, 866, 867, 890, 926, 927, 930, 931, 932, 940, 974, 975, 992, 993, 998], [0.0, 0.0, 0.0, 0.0, 0.0, 0.0, 0.0, 0.0, 0.0, 0.0, 0.0, 0.0, 0.0, 0.0, 0.0, 0.07178, 0.09219, 0.02008, 0.0671, 0.0263, 0.09178, 0.004924, 0.004352, 0.8155, 0.818, 0.8567, 0.8452, 0.9521, 0.9329, 0.9727, 0.9798, 0.2436, 0.2433, 0.135, 0.1235, 0.8422, 0.8294, 0.7392, 0.7436, 0.6705, 0.6825, 0.8863, 0.8879, 0.8965, 0.8999, 0.2454, 0.01852, 0.04277, 0.2634, 0.2589, 0.1316, 0.9307, 0.996, 0.9815, 0.8452, 0.8457, 0.8559, 0.8378, 0.8662, 0.8351, 0.1533, 0.1424, 0.16, 0.1437, 0.151, 0.1517, 0.03028, 0.02855, 0.02179, 0.02354, 0.9216, 0.7899, 0.9047, 0.7918, 0.9784, 0.9864, 0.7993, 0.8048, 0.9771, 0.9505, 0.9477, 0.996, 0.9292, 0.1533, 0.2502, 0.1019, 0.1004, 0.1053, 0.1059, 0.3046, 0.3132, 0.2511, 0.2505, 0.1688, 0.166, 0.8781, 0.8798, 0.7662, 0.7574, 0.01466, 0.02304, 0.06213, 0.05429, 0.1511, 0.1459, 0.1709, 0.1798, 0.0, 0.0, 0.0, 0.0, 0.0, 0.0, 0.0, 0.0, 0.0, 0.0, 0.0, 0.0, 0.0, 0.0, 0.0, 0.0, 0.0, 0.0, 0.0, 0.0]): _vg.add([_i], _w, 'REPLACE')
_vg = ob_geo_hand.vertex_groups.new(name='Bone.006')
for _i, _w in zip([61, 62, 63, 65, 66, 78, 80, 81, 82, 86, 97, 215, 216, 217, 218, 219, 220, 221, 222, 223, 224, 225, 226, 227, 228, 229, 230, 231, 232, 233, 234, 235, 236, 237, 238, 239, 240, 241, 242, 243, 244, 245, 246, 247, 248, 249, 250, 251, 252, 253, 254, 255, 256, 257, 259, 260, 261, 262, 263, 264, 265, 266, 267, 268, 269, 270, 271, 272, 273, 274, 275, 276, 277, 278, 279, 282, 283, 284, 285, 286, 287, 289, 290, 291, 292, 298, 299, 300, 301, 321, 322, 324, 325, 326, 671, 674, 675, 697, 726, 731, 866, 867, 881, 890, 895, 898, 900, 916, 925, 926, 927, 928, 930, 931, 932, 940, 954, 958, 971, 973, 974, 991, 992, 998], [0.0, 0.0, 0.0, 0.0, 0.0, 0.0, 0.0, 0.0, 0.0, 0.0, 0.0, 0.9959, 0.9933, 0.9868, 0.9845, 0.9989, 0.9979, 0.9935, 0.9931, 0.9986, 0.9973, 0.9997, 0.9998, 0.9998, 0.9996, 0.9973, 0.9983, 0.9915, 0.9922, 0.9803, 0.9842, 0.9903, 0.994, 0.9279, 0.9072, 0.9867, 0.982, 0.9648, 0.9325, 0.9618, 0.9076, 0.9758, 0.9724, 0.987, 0.9773, 0.9862, 0.9726, 0.1842, 0.182, 0.1432, 0.1547, 0.04388, 0.06602, 0.004071, 0.7563, 0.7566, 0.865, 0.8765, 0.1534, 0.1653, 0.2548, 0.2505, 0.3245, 0.3128, 0.09894, 0.09736, 0.09007, 0.08777, 0.7529, 0.9657, 0.9536, 0.7355, 0.7398, 0.8683, 0.01479, 0.1446, 0.1441, 0.1365, 0.1615, 0.1269, 0.1641, 0.9971, 0.9925, 0.9966, 0.9925, 0.999, 0.9994, 0.9946, 0.9945, 0.007769, 0.00794, 0.01653, 0.8465, 0.7481, 0.0, 0.0, 0.0, 0.0, 0.0, 0.0, 0.0, 0.0, 0.0, 0.0, 0.0, 0.0, 0.0, 0.0, 0.0, 0.0, 0.0, 0.0, 0.0, 0.0, 0.0, 0.0, 0.0, 0.0, 0.0, 0.0, 0.0, 0.0, 0.0, 0.0]): _vg.add([_i], _w, 'REPLACE')
_vg = ob_geo_hand.vertex_groups.new(name='Bone.008')
for _i, _w in zip([65, 66, 70, 71, 72, 73, 74, 75, 76, 77, 78, 79, 83, 84, 85, 86, 88, 89, 93, 94, 95, 96, 97, 111, 112, 113, 114, 117, 118, 365, 366, 367, 368, 369, 370, 371, 372, 373, 374, 375, 376, 377, 378, 379, 380, 381, 382, 383, 384, 385, 386, 387, 388, 389, 390, 391, 392, 393, 394, 395, 396, 397, 398, 399, 400, 401, 402, 405, 410, 411, 413, 414, 415, 416, 417, 418, 419, 420, 421, 422, 423, 424, 425, 426, 427, 432, 433, 434, 435, 448, 587, 671, 672, 673, 674, 675, 683, 684, 687, 688, 689, 691, 692, 694, 695, 696, 703, 704, 706, 713, 715, 717, 720, 722, 723, 724, 729, 730, 941, 944], [0.6051, 0.6287, 0.4772, 0.4167, 0.4131, 0.4796, 0.3919, 0.5797, 0.6306, 0.4691, 0.7855, 0.2848, 0.3115, 0.5355, 0.005115, 0.6608, 0.0, 0.2636, 0.02214, 0.0, 0.0, 0.0, 0.8204, 0.8019, 0.9022, 0.9309, 0.9519, 0.8927, 0.8191, 0.8185, 0.8112, 0.8327, 0.822, 0.9428, 0.9246, 0.9505, 0.9583, 0.2423, 0.2511, 0.1445, 0.1393, 0.8489, 0.8329, 0.7597, 0.7613, 0.6915, 0.7064, 0.9036, 0.9067, 0.9065, 0.9114, 0.9426, 0.9543, 0.9837, 0.9763, 0.9172, 0.9475, 0.9637, 0.9772, 0.9839, 0.9866, 0.9957, 0.9932, 0.9829, 0.9879, 0.9911, 0.9949, 0.014, 0.175, 0.1795, 0.006973, 0.1941, 0.09539, 0.192, 0.07054, 0.9667, 0.9694, 0.9903, 0.9882, 0.9625, 0.9758, 0.9676, 0.9822, 0.8614, 0.8595, 0.8639, 0.8311, 0.8738, 0.8567, 0.01216, 0.1401, 0.6093, 0.804, 0.5854, 0.479, 0.3277, 0.0, 0.0, 0.0, 0.0, 0.0, 0.0, 0.0, 0.696, 0.7136, 0.6767, 0.9016, 0.5164, 0.3722, 0.872, 0.328, 0.185, 0.399, 0.608, 0.2837, 0.7787, 0.7178, 0.53, 0.0, 0.0]): _vg.add([_i], _w, 'REPLACE')
_vg = ob_geo_hand.vertex_groups.new(name='Bone.009')
for _i, _w in zip([365, 366, 367, 368, 369, 370, 371, 372, 373, 374, 375, 376, 377, 378, 379, 380, 381, 382, 383, 384, 385, 386, 403, 404, 405, 406, 407, 408, 409, 410, 411, 412, 413, 414, 415, 416, 417, 418, 419, 422, 424, 426, 427, 432, 433, 434, 435, 440, 441, 442, 443, 444, 445, 446, 447, 448, 449, 450, 451, 452, 453, 454, 455, 456, 457, 458, 459, 460, 461, 462, 463, 464, 465, 466, 467, 468, 469, 470, 471, 472, 473, 474, 475, 476, 483, 484, 485, 486, 489, 490], [0.1814, 0.1886, 0.1672, 0.1778, 0.05701, 0.07508, 0.04859, 0.03303, 0.7574, 0.7485, 0.8553, 0.8605, 0.1506, 0.1663, 0.2388, 0.2373, 0.3071, 0.2924, 0.09522, 0.09219, 0.09248, 0.08782, 0.2275, 0.1425, 0.9394, 0.9932, 0.9552, 0.9593, 0.9795, 0.8201, 0.8155, 0.9819, 0.9707, 0.8033, 0.9033, 0.8059, 0.9283, 0.01203, 0.00764, 0.0221, 0.01319, 0.1375, 0.1393, 0.1352, 0.1686, 0.1255, 0.143, 0.8434, 0.8742, 0.8388, 0.8686, 0.8583, 0.8558, 0.9823, 0.9937, 0.941, 0.1349, 0.2427, 0.24, 0.05829, 0.05188, 0.2223, 0.9091, 0.908, 0.8985, 0.8981, 0.6868, 0.6758, 0.7526, 0.7502, 0.837, 0.8509, 0.1636, 0.1644, 0.2473, 0.2582, 0.9643, 0.9574, 0.9226, 0.9442, 0.8015, 0.8072, 0.8017, 0.8016, 0.07587, 0.01488, 0.05713, 0.0127, 0.07613, 0.05923]): _vg.add([_i], _w, 'REPLACE')
_vg = ob_geo_hand.vertex_groups.new(name='Bone.010')
for _i, _w in zip([403, 404, 405, 428, 429, 430, 431, 436, 437, 438, 439, 440, 441, 442, 443, 444, 445, 448, 449, 450, 451, 452, 453, 454, 455, 456, 457, 458, 459, 460, 461, 462, 463, 464, 465, 466, 467, 468, 469, 470, 471, 472, 473, 474, 475, 476, 477, 478, 479, 480, 481, 482, 483, 484, 485, 486, 487, 488, 489, 490, 491, 492, 493, 494, 495, 496, 497, 498, 499, 500, 501, 502, 503, 504, 505, 506, 507, 508, 509, 510, 511, 512], [0.7713, 0.8574, 0.007232, 0.9968, 0.9968, 0.9997, 0.9996, 0.9952, 0.998, 0.995, 0.998, 0.156, 0.1206, 0.1607, 0.1254, 0.1336, 0.1363, 0.005736, 0.8651, 0.7564, 0.7592, 0.9417, 0.9481, 0.7766, 0.08127, 0.08099, 0.08972, 0.08994, 0.3098, 0.3203, 0.243, 0.2453, 0.1588, 0.1458, 0.8364, 0.8356, 0.7526, 0.7418, 0.02072, 0.03419, 0.0763, 0.05491, 0.1985, 0.1927, 0.1983, 0.1981, 0.9796, 0.9896, 0.9828, 0.99, 0.9795, 0.982, 0.9238, 0.9675, 0.9427, 0.9686, 0.976, 0.9786, 0.9235, 0.9406, 0.989, 0.9865, 0.9873, 0.9826, 0.9939, 0.9935, 0.9987, 0.9983, 0.9998, 0.9998, 0.9997, 0.9998, 0.9983, 0.9988, 0.9947, 0.9948, 0.9981, 0.9984, 0.9865, 0.989, 0.9915, 0.9928]): _vg.add([_i], _w, 'REPLACE')
_vg = ob_geo_hand.vertex_groups.new(name='Bone.012')
for _i, _w in zip([63, 74, 75, 84, 85, 86, 87, 88, 89, 90, 93, 94, 95, 96, 98, 99, 111, 112, 115, 116, 118, 586, 587, 588, 593, 594, 595, 596, 597, 598, 599, 604, 605, 606, 607, 608, 609, 610, 611, 612, 613, 614, 615, 616, 617, 618, 620, 621, 629, 630, 631, 632, 633, 634, 635, 636, 637, 638, 639, 640, 641, 642, 643, 644, 645, 646, 647, 648, 649, 650, 651, 652, 653, 654, 655, 656, 657, 658, 659, 660, 661, 662, 663, 664, 665, 666, 674, 681, 682, 683, 684, 686, 687, 688, 689, 692, 694, 695, 696, 707, 710, 714, 715, 716, 717, 718, 720, 721, 722, 730, 887, 888, 891, 894, 938, 939, 941, 942, 944], [0.7317, 0.5924, 0.4044, 0.1796, 0.0, 0.3125, 0.9824, 0.5032, 0.7169, 0.9782, 0.0, 0.0, 0.701, 0.8285, 0.9473, 0.8798, 0.0, 0.0, 0.9823, 0.9941, 0.0, 0.7116, 0.8577, 0.9939, 0.7687, 0.7271, 0.5394, 0.7003, 0.8994, 0.9761, 0.9564, 0.6756, 0.6816, 0.9577, 0.9486, 0.927, 0.9256, 0.9573, 0.9652, 0.9463, 0.9385, 0.0562, 0.1042, 0.06042, 0.1027, 0.002185, 0.08149, 0.07692, 0.9947, 0.9932, 0.9859, 0.984, 0.9891, 0.9923, 0.992, 0.9891, 0.9964, 0.9966, 0.9707, 0.9515, 0.9856, 0.992, 0.992, 0.9764, 0.8211, 0.8057, 0.8026, 0.7937, 0.4409, 0.4398, 0.392, 0.3833, 0.6998, 0.7902, 0.1168, 0.1148, 0.1775, 0.1866, 0.8701, 0.85, 0.7939, 0.8552, 0.5077, 0.5151, 0.5165, 0.5612, 0.4222, 0.5264, 0.8423, 0.0, 0.0, 0.8593, 0.2596, 0.2752, 0.03635, 0.0, 0.1466, 0.0, 0.0, 0.9257, 0.9699, 0.9669, 0.6563, 0.8697, 0.8094, 0.9895, 0.5952, 0.991, 0.4689, 0.0, 0.0, 0.0, 0.0, 0.0, 0.0, 0.0, 0.0, 0.0, 0.0]): _vg.add([_i], _w, 'REPLACE')
_vg = ob_geo_hand.vertex_groups.new(name='Bone.013')
for _i, _w in zip([549, 550, 551, 552, 553, 554, 555, 556, 557, 558, 559, 560, 561, 562, 563, 564, 565, 566, 567, 568, 569, 570, 571, 574, 575, 576, 577, 578, 579, 580, 581, 582, 583, 584, 585, 593, 594, 595, 596, 604, 605, 606, 607, 608, 609, 610, 611, 612, 613, 614, 615, 616, 617, 618, 619, 620, 621, 622, 623, 624, 625, 626, 627, 628, 645, 646, 647, 648, 649, 650, 651, 652, 653, 654, 655, 656, 657, 658, 659, 660, 661, 662, 663, 664, 665, 666, 868, 870, 888, 890, 899, 902, 903, 939, 940, 952, 954, 957, 958, 959, 975, 976, 977, 978, 979, 981, 984, 987, 992, 993, 995, 996, 998, 999, 1000], [0.1878, 0.2027, 0.1837, 0.1858, 0.6918, 0.6433, 0.753, 0.7693, 0.0686, 0.0714, 0.05442, 0.05365, 0.2572, 0.2747, 0.3146, 0.3125, 0.2805, 0.2674, 0.7257, 0.722, 0.6925, 0.6842, 0.07144, 0.05599, 0.05536, 0.01501, 0.9066, 0.9574, 0.9204, 0.5944, 0.5928, 0.4626, 0.1799, 0.4493, 0.1977, 0.2307, 0.2719, 0.4599, 0.2986, 0.3229, 0.317, 0.0342, 0.05113, 0.07223, 0.0735, 0.03375, 0.01873, 0.05317, 0.06062, 0.939, 0.8901, 0.9334, 0.8913, 0.966, 0.9729, 0.9058, 0.9106, 0.9195, 0.9058, 0.9095, 0.9561, 0.9045, 0.0252, 0.07382, 0.1782, 0.1934, 0.1965, 0.2053, 0.5568, 0.5578, 0.6055, 0.6141, 0.2991, 0.2089, 0.8814, 0.8832, 0.8203, 0.8116, 0.1297, 0.1496, 0.2057, 0.1446, 0.4919, 0.4846, 0.483, 0.4385, 0.0, 0.0, 0.0, 0.0, 0.0, 0.0, 0.0, 0.0, 0.0, 0.0, 0.0, 0.0, 0.0, 0.0, 0.0, 0.0, 0.0, 0.0, 0.0, 0.0, 0.0, 0.0, 0.0, 0.0, 0.0, 0.0, 0.0, 0.0, 0.0]): _vg.add([_i], _w, 'REPLACE')
_vg = ob_geo_hand.vertex_groups.new(name='Bone.014')
for _i, _w in zip([513, 514, 515, 516, 517, 518, 519, 520, 521, 522, 523, 524, 525, 526, 527, 528, 529, 530, 531, 532, 533, 534, 535, 536, 537, 538, 539, 540, 541, 542, 543, 544, 545, 546, 547, 548, 549, 550, 551, 552, 553, 554, 555, 556, 557, 558, 559, 560, 561, 562, 563, 564, 565, 566, 567, 568, 569, 570, 571, 572, 573, 574, 575, 576, 577, 578, 579, 580, 581, 582, 583, 584, 585, 589, 590, 591, 592, 600, 601, 602, 603, 622, 623, 624, 625, 626, 627, 628], [0.9942, 0.9942, 0.9951, 0.9947, 0.9987, 0.9987, 0.9978, 0.998, 0.9994, 0.9993, 0.9998, 0.9998, 0.9998, 0.9998, 0.9994, 0.9994, 0.9977, 0.9976, 0.9935, 0.9947, 0.9916, 0.9919, 0.9867, 0.9792, 0.9874, 0.9874, 0.9907, 0.9866, 0.9905, 0.979, 0.9962, 0.9954, 0.9968, 0.9959, 0.9971, 0.9952, 0.812, 0.7972, 0.8162, 0.814, 0.3075, 0.3557, 0.2463, 0.2301, 0.9313, 0.9285, 0.9455, 0.9463, 0.7416, 0.724, 0.6841, 0.6862, 0.7185, 0.7317, 0.2702, 0.2739, 0.3038, 0.3122, 0.9283, 0.9766, 0.9759, 0.9438, 0.9444, 0.9675, 0.08148, 0.02945, 0.07673, 0.403, 0.4047, 0.5358, 0.8198, 0.5492, 0.802, 0.9994, 0.9989, 0.9994, 0.9991, 0.9998, 0.9998, 0.9995, 0.9995, 0.07745, 0.08675, 0.08237, 0.03232, 0.08343, 0.9623, 0.9259]): _vg.add([_i], _w, 'REPLACE')
_vg = ob_geo_hand.vertex_groups.new(name='Bone.016')
for _i, _w in zip([61, 62, 63, 64, 65, 66, 70, 74, 78, 79, 80, 81, 85, 86, 87, 89, 90, 93, 94, 96, 97, 98, 99, 108, 113, 114, 115, 288, 297, 331, 332, 335, 339, 340, 390, 391, 392, 599, 671, 672, 673, 674, 675, 676, 677, 678, 679, 680, 681, 682, 683, 684, 685, 686, 687, 688, 689, 690, 691, 692, 693, 697, 703, 704, 707, 710, 713, 720, 724, 725, 726, 729, 809, 810, 815, 816, 817, 818, 819, 820, 821, 822, 823, 824, 825, 826, 827, 828, 829, 830, 831, 832, 840, 841, 842, 843, 844, 845, 846, 847, 848, 849, 850, 851, 852, 853, 854, 855, 856, 857, 858, 859, 860, 861, 862, 863, 864, 865, 866, 867, 868, 869, 870, 871, 872, 873, 874, 875, 876, 877, 878, 879, 880, 881, 882, 883, 884, 885, 886, 887, 888, 889, 890, 891, 892, 893, 894, 895, 896, 897, 898, 899, 900, 901, 902, 903, 904, 905, 906, 907, 908, 909, 910, 911, 912, 913, 914, 915, 916, 917, 918, 919, 920, 921, 922, 923, 924, 925, 926, 927, 928, 929, 930, 931, 932, 933, 934, 935, 936, 937, 938, 939, 940, 941, 942, 943, 944, 945, 946, 947, 948, 949, 950, 951, 952, 953, 954, 955, 956, 957, 958, 959, 960, 961, 962, 963, 964, 965, 966, 967, 968, 969, 970, 971, 972, 973, 974, 975, 976, 977, 978, 979, 980, 981, 982, 983, 984, 985, 986, 987, 988, 989, 990, 991, 992, 993, 994, 995, 996, 997, 998, 999, 1000], [0.0, 0.0, 0.0, 0.0, 0.0, 0.0, 0.0, 0.0, 0.0, 0.0, 0.0, 0.0, 0.0, 0.0, 0.0, 0.0, 0.0, 0.0, 0.0, 0.0, 0.0, 0.0, 0.0, 0.0, 0.0, 0.0, 0.0, 0.0, 0.0, 0.0, 0.0, 0.0, 0.0, 0.0, 0.0, 0.0, 0.0, 0.0, 0.0, 0.0, 0.0, 0.0, 0.0, 0.0, 0.0, 0.05539, 0.04567, 0.05478, 0.0, 0.0, 0.0, 0.0, 0.05491, 0.0, 0.0, 0.0, 0.0, 0.04893, 0.0, 0.0, 0.04776, 0.0, 0.0, 0.0, 0.0, 0.0, 0.0, 0.0, 0.0, 0.0, 0.0, 0.0, 0.7788, 0.8131, 0.7904, 0.741, 0.9028, 0.5348, 0.9539, 0.9561, 0.963, 0.9544, 0.6402, 0.9363, 0.284, 0.2786, 0.1973, 0.188, 0.2003, 0.2225, 0.2626, 0.2289, 0.7695, 0.8599, 0.6593, 0.7203, 0.8294, 0.6895, 0.6051, 0.5974, 0.526, 0.6046, 0.9179, 0.9199, 0.8994, 0.8896, 0.8208, 0.8204, 0.7975, 0.8123, 0.0481, 0.01876, 0.04615, 0.02044, 0.05822, 0.06469, 0.06295, 0.06829, 0.0, 0.3375, 0.0, 0.309, 0.0, 0.338, 0.9955, 0.9464, 0.9924, 0.9833, 0.6204, 0.7895, 0.0, 0.0, 0.0, 0.0, 0.03215, 0.1743, 0.3294, 0.0, 0.0, 0.0, 0.0, 0.0, 0.0, 0.0, 0.2244, 0.4209, 0.0, 0.4849, 0.9521, 0.0, 0.0, 0.0, 0.3095, 0.0, 0.0, 0.0, 0.0, 0.2021, 0.0, 0.4335, 0.1367, 0.9889, 0.9857, 0.9858, 0.976, 0.847, 0.959, 0.3543, 0.504, 0.9647, 0.5166, 0.0, 0.6586, 0.0662, 0.5338, 0.5477, 0.6489, 0.0, 0.0, 0.0, 0.0, 0.0, 0.0, 0.0, 0.0, 0.0, 0.0, 0.05331, 0.0, 0.02138, 0.0, 0.0, 0.0, 0.0, 0.0, 0.1691, 0.0, 0.1857, 0.1692, 0.2509, 0.4759, 0.6735, 0.722, 0.0, 0.0, 0.0, 0.0, 0.0, 0.0, 0.0, 0.0, 0.0, 0.8202, 0.6735, 0.06899, 0.9038, 0.2401, 0.5172, 0.5152, 0.9377, 0.2878, 0.004993, 0.0, 0.4592, 0.8186, 0.0, 0.0, 0.0, 0.0, 0.0, 0.0, 0.0, 0.0, 0.0, 0.0, 0.0, 0.0, 0.0, 0.0, 0.0, 0.0, 0.0, 0.0, 0.0, 0.0, 0.0, 0.0, 0.0, 0.0, 0.0, 0.0, 0.0, 0.0]): _vg.add([_i], _w, 'REPLACE')
_vg = ob_geo_hand.vertex_groups.new(name='Bone.017')
for _i, _w in zip([750, 752, 753, 754, 755, 756, 757, 758, 759, 760, 761, 768, 769, 770, 771, 772, 773, 774, 775, 776, 777, 778, 779, 780, 781, 782, 783, 784, 785, 786, 787, 788, 789, 790, 791, 792, 793, 794, 795, 796, 797, 798, 799, 800, 801, 802, 803, 804, 809, 810, 815, 816, 817, 818, 819, 820, 821, 822, 823, 824, 825, 826, 827, 828, 829, 830, 831, 832, 833, 834, 835, 836, 837, 838, 839, 840, 841, 842, 843, 844, 845, 846, 847, 848, 849, 850, 851, 852, 853, 854, 855, 856, 857, 858, 859, 860, 861, 862, 863, 864, 865, 918, 919, 921, 961, 962, 964], [0.001118, 0.01443, 0.01153, 0.06874, 0.06511, 0.05571, 0.0577, 0.02572, 0.05248, 0.05442, 0.05963, 0.6993, 0.7825, 0.7007, 0.7268, 0.8455, 0.8813, 0.8796, 0.8643, 0.3571, 0.5405, 0.3514, 0.3033, 0.7579, 0.7979, 0.7197, 0.6949, 0.6661, 0.5767, 0.8966, 0.8754, 0.8924, 0.8435, 0.2363, 0.1237, 0.1415, 0.2781, 0.2406, 0.1784, 0.9413, 0.9326, 0.9499, 0.8153, 0.838, 0.8274, 0.8013, 0.7649, 0.7481, 0.2025, 0.1858, 0.1877, 0.2132, 0.05363, 0.1218, 0.03936, 0.0294, 0.0167, 0.02001, 0.07174, 0.03298, 0.7089, 0.6988, 0.8013, 0.81, 0.7956, 0.7716, 0.7209, 0.7648, 0.9204, 0.9213, 0.9532, 0.9453, 0.9546, 0.2451, 0.228, 0.1648, 0.1242, 0.3023, 0.2677, 0.1676, 0.2475, 0.3906, 0.4, 0.4726, 0.3891, 0.07539, 0.07708, 0.09894, 0.09398, 0.1767, 0.1746, 0.2012, 0.1776, 0.9396, 0.9603, 0.9441, 0.9581, 0.9269, 0.9229, 0.923, 0.9172, 0.01135, 0.03582, 0.01367, 0.03387, 0.07605, 0.04672]): _vg.add([_i], _w, 'REPLACE')
_vg = ob_geo_hand.vertex_groups.new(name='Bone.018')
for _i, _w in zip([732, 733, 734, 735, 736, 737, 738, 739, 740, 741, 742, 743, 744, 745, 746, 747, 748, 749, 750, 751, 752, 753, 754, 755, 756, 757, 758, 759, 760, 761, 762, 763, 764, 765, 766, 767, 768, 769, 770, 771, 772, 773, 774, 775, 776, 777, 778, 779, 780, 781, 782, 783, 784, 785, 786, 787, 788, 789, 790, 791, 792, 793, 794, 795, 796, 797, 798, 799, 800, 801, 802, 803, 804, 805, 806, 807, 808, 811, 812, 813, 814, 833, 834, 835, 836, 837, 838, 839], [0.9812, 0.979, 0.9831, 0.9773, 0.9972, 0.9966, 0.994, 0.9921, 0.9983, 0.9974, 0.9996, 0.9995, 0.9996, 0.9997, 0.9975, 0.9982, 0.991, 0.9933, 0.9744, 0.9817, 0.9677, 0.9691, 0.9311, 0.9347, 0.9441, 0.9421, 0.9619, 0.9473, 0.9454, 0.9402, 0.979, 0.9827, 0.9901, 0.9849, 0.9848, 0.9848, 0.2977, 0.2156, 0.2964, 0.2708, 0.1482, 0.1145, 0.115, 0.1289, 0.6414, 0.4585, 0.6477, 0.6956, 0.2385, 0.2004, 0.279, 0.3032, 0.3327, 0.4214, 0.09951, 0.1189, 0.1045, 0.1503, 0.7632, 0.8758, 0.8581, 0.7214, 0.7585, 0.8208, 0.03917, 0.04996, 0.03696, 0.1812, 0.1596, 0.1708, 0.197, 0.2316, 0.2487, 0.9978, 0.9957, 0.9969, 0.9943, 0.9995, 0.9995, 0.9976, 0.9971, 0.06696, 0.06614, 0.03256, 0.03183, 0.021, 0.7545, 0.7714]): _vg.add([_i], _w, 'REPLACE')
_vg = ob_geo_hand.vertex_groups.new(name='Bone.011')
for _i, _w in zip([870, 957, 959, 975, 978, 979, 993, 995, 996, 999, 1000], [0.0, 0.0, 0.0, 0.0, 0.0, 0.0, 0.0, 0.0, 0.0, 0.0, 0.0]): _vg.add([_i], _w, 'REPLACE')
_vg = ob_geo_hand.vertex_groups.new(name='Bone.007')
for _i, _w in zip([63, 89, 98, 99, 674, 686, 868, 869, 870, 899, 903, 905, 906, 908, 925, 926, 947, 948, 951, 952, 954, 955, 956, 957, 959, 969, 970, 975, 976, 977, 978, 979, 981, 983, 984, 985, 986, 987, 988, 990, 993, 994, 995, 996, 997, 998, 999, 1000], [0.0, 0.0, 0.0, 0.0, 0.0, 0.0, 0.0, 0.0, 0.0, 0.0, 0.0, 0.0, 0.0, 0.0, 0.0, 0.0, 0.0, 0.0, 0.0, 0.0, 0.0, 0.0, 0.0, 0.0, 0.0, 0.0, 0.0, 0.0, 0.0, 0.0, 0.0, 0.0, 0.0, 0.0, 0.0, 0.0, 0.0, 0.0, 0.0, 0.0, 0.0, 0.0, 0.0, 0.0, 0.0, 0.0, 0.0, 0.0]): _vg.add([_i], _w, 'REPLACE')
_m = ob_geo_hand.modifiers.new('Subsurf', 'SUBSURF')
_m.uv_smooth = 'PRESERVE_CORNERS'
_m.quality = 2
_m = ob_geo_hand.modifiers.new('Armature', 'ARMATURE')
_m.object = ob_armature
_m.use_bone_envelopes = True
ob_camera.location = (0.0706, 5.534, 1.786)
ob_camera.rotation_euler = (1.259, 0.004193, 3.127)
ob_camera.scale = (1.0, 1.0, 1.0)
ob_camera.lineart.crease_threshold = 0.0
ob_armature.location = (0.0, 0.0, 0.0)
ob_armature.rotation_euler = (-2.777, 0.7732, 0.1454)
ob_armature.scale = (0.1768, 0.1768, 0.1768)
ob_armature.empty_display_type = 'ARROWS'
ob_armature.show_in_front = True
ob_armature.lineart.crease_threshold = 0.0
ob_bone_shape_finger_001.location = (0.0, 0.0, 0.0)
ob_bone_shape_finger_001.empty_display_type = 'ARROWS'
ob_bone_shape_finger_001.lineart.crease_threshold = 0.0
ob_bone_shape_finger.location = (0.0, 0.0, 0.0)
ob_bone_shape_finger.empty_display_type = 'ARROWS'
ob_bone_shape_finger.lineart.crease_threshold = 0.0
ob_bone_shape_knuckle.location = (0.0, 0.0, 0.0)
ob_bone_shape_knuckle.empty_display_type = 'ARROWS'
ob_bone_shape_knuckle.lineart.crease_threshold = 0.0

# ---- collection membership
col_collection_1.objects.link(ob_geo_hand)
col_collection_1.objects.link(ob_camera)
col_collection_2.objects.link(ob_armature)
col_collection_3.objects.link(ob_bone_shape_finger_001)
col_collection_3.objects.link(ob_bone_shape_finger)
col_collection_3.objects.link(ob_bone_shape_knuckle)

# ---- scene / render settings (as saved in the file)
scene.camera = ob_camera
scene.frame_start = 1; scene.frame_end = 100; scene.frame_set(1)
scene.render.engine = 'BLENDER_EEVEE_NEXT'
scene.render.image_settings.file_format = 'FFMPEG'
scene.render.image_settings.color_mode = 'RGB'
scene.render.image_settings.compression = 90
scene.render.resolution_x = 800
scene.render.resolution_y = 600
scene.render.pixel_aspect_x = 100.0
scene.render.pixel_aspect_y = 100.0
scene.render.dither_intensity = 0.0
scene.render.bake_margin = 2
scene.render.bake_bias = 0.0
scene.cycles.use_denoising = False
scene.cycles.samples = 10
scene.cycles.sampling_pattern = 'TABULATED_SOBOL'
scene.cycles.light_sampling_threshold = 0.0
scene.cycles.use_adaptive_sampling = False
scene.cycles.use_light_tree = False
scene.cycles.blur_glossy = 0.0
scene.cycles.volume_bounces = 1
scene.cycles.pixel_filter_type = 'GAUSSIAN'
scene.cycles.sample_clamp_indirect = 0.0
scene.view_settings.view_transform = 'Standard'
bpy.context.view_layer.update()

# ---- added for rendering (the .blend has no usable light): sun
light_auto_sun = bpy.data.lights.new('AutoSun', 'SUN')
light_auto_sun.energy = 3.0
light_auto_sun.angle = 0.0523599
ob_auto_sun = bpy.data.objects.new('AutoSun', light_auto_sun)
scene.collection.objects.link(ob_auto_sun)
ob_auto_sun.rotation_euler = (0.872665, 0.174533, 0.523599)
bpy.context.view_layer.update()
